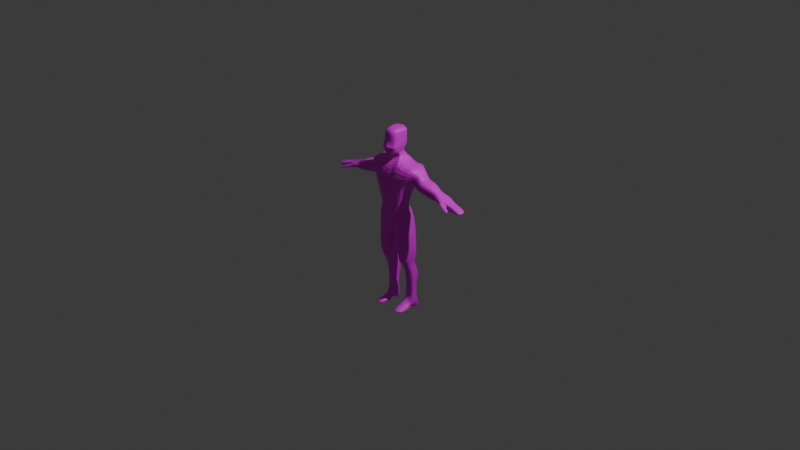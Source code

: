 # Source: playerChar.blend  (saved by Blender 4.4.32; exported with 4.5.12 LTS)
import bpy
from mathutils import Matrix  # noqa: F401  (used for matrix-valued properties, if any)

bpy.ops.wm.read_factory_settings(use_empty=True)
scene = bpy.context.scene
scene.name = 'Scene'

# ---- collections
col_collection = bpy.data.collections.new('Collection'); scene.collection.children.link(col_collection)
col_wgts_rig_001 = bpy.data.collections.new('WGTS_rig.001'); col_collection.children.link(col_wgts_rig_001)
col_wgts_rig_001.hide_render = True
col_wgts_rig_001.hide_viewport = True

# ---- images (referenced by path relative to the original .blend; pixels are not part of the script)
import os
ASSET_DIR = os.environ.get("B2B_ASSET_DIR", "")  # directory of the original .blend (textures are referenced by path, not embedded)
HERE = os.path.dirname(os.path.abspath(__file__))  # packed textures are extracted next to this script under _unpacked/

def load_image(name, relpath, width, height, colorspace="sRGB"):
    """Load a texture the original file referenced (path relative to the .blend, or extracted next to this script)."""
    p = next((c for c in (os.path.join(HERE, relpath), os.path.join(ASSET_DIR, relpath)) if relpath and os.path.exists(c)), "")
    if p:
        img = bpy.data.images.load(p, check_existing=True)
        img.name = name
    else:  # same state as the original file: an image datablock whose file is absent (Cycles renders it pink)
        img = bpy.data.images.new(name, width, height)
        img.source = "FILE"
        img.filepath = "//" + (relpath or name)
    img.colorspace_settings.name = colorspace
    return img
img_character = load_image('Character', 'CharacterTexture.png', 1024, 1024, 'sRGB')

# ---- materials (node trees are filled in below, after node groups)
mat_charactermaterial = bpy.data.materials.new('CharacterMaterial')
mat_material = bpy.data.materials.new('Material')
mat_material.alpha_threshold = 0.0
mat_material.roughness = 0.5
mat_material.line_color = (0.0, 0.0, 0.0, 1.0)

# ---- material node trees
mat_charactermaterial.use_nodes = True; mat_charactermaterial.node_tree.nodes.clear()
_N = mat_charactermaterial.node_tree.nodes; _L = mat_charactermaterial.node_tree.links
n0 = _N.new('ShaderNodeBsdfPrincipled'); n0.name = 'Principled BSDF'; n0.location = (10, 300)
n1 = _N.new('ShaderNodeOutputMaterial'); n1.name = 'Material Output'; n1.location = (300, 300)
n2 = _N.new('ShaderNodeTexImage'); n2.name = 'Image Texture'; n2.location = (-380, 261)
n2.image = img_character
_L.new(n0.outputs[0], n1.inputs[0])
_L.new(n2.outputs[0], n0.inputs[0])
n1.is_active_output = True
mat_material.use_nodes = True; mat_material.node_tree.nodes.clear()
_N = mat_material.node_tree.nodes; _L = mat_material.node_tree.links
n0 = _N.new('ShaderNodeOutputMaterial'); n0.name = 'Material Output'; n0.location = (300, 300)
n1 = _N.new('ShaderNodeBsdfPrincipled'); n1.name = 'Principled BSDF'; n1.location = (10, 300)
n1.inputs[3].default_value = 1.45
_L.new(n1.outputs[0], n0.inputs[0])
n0.is_active_output = True

# ---- world
world_world = bpy.data.worlds.new('World'); scene.world = world_world
world_world.use_nodes = True; world_world.node_tree.nodes.clear()
_N = world_world.node_tree.nodes; _L = world_world.node_tree.links
n0 = _N.new('ShaderNodeOutputWorld'); n0.name = 'World Output'; n0.location = (300, 300)
n1 = _N.new('ShaderNodeBackground'); n1.name = 'Background'; n1.location = (10, 300)
n1.inputs[0].default_value = (0.05088, 0.05088, 0.05088, 1.0)
_L.new(n1.outputs[0], n0.inputs[0])
n0.is_active_output = True
world_world.color = (0.05088, 0.05088, 0.05088)
world_world.sun_shadow_jitter_overblur = 0.0

# ---- cameras
cam_camera = bpy.data.cameras.new('Camera')
cam_camera.clip_end = 100.0
cam_camera.ortho_scale = 7.314

# ---- lights
light_light = bpy.data.lights.new('Light', 'POINT')
light_light.energy = 1000.0
light_light.shadow_soft_size = 0.1

# ---- meshes
me_cube = bpy.data.meshes.new('Cube')
me_cube.from_pydata([(0.334, 0.1023, 0.5795), (0.161, 0.08975, 0.1003), (0.334, -0.05303, 0.5795), (0.161, -0.1466, 0.1003), (0.0, 0.03052, -0.08595), (0.0, -0.1711, 0.6224), (0.0, -0.1466, -0.08595), (0.0, 0.1855, 0.5675), (0.2354, 0.06112, 0.4795), (0.2354, -0.05303, 0.4795), (0.0, 0.06681, 0.3693), (0.0, -0.1818, 0.3693), (0.2125, 0.1832, 0.6494), (0.2125, -0.1366, 0.6586), (0.1771, 0.06681, 0.4057), (0.1771, -0.1561, 0.4057), (0.2741, -0.1345, 0.6458), (0.2741, 0.1189, 0.6458), (0.2014, 0.09353, 0.4474), (0.2014, -0.1348, 0.4474), (0.1316, 0.0273, 0.1973), (0.1316, -0.1277, 0.1973), (0.0, 0.05323, 0.179), (0.0, -0.154, 0.179), (0.8866, 0.07596, 0.3713), (0.8866, -0.05303, 0.3713), (0.8616, 0.03481, 0.3373), (0.8616, -0.05303, 0.3373), (0.01648, -0.1466, -0.09655), (0.1303, 0.1601, 0.6334), (0.03372, 0.1366, -0.09354), (0.1303, -0.1551, 0.6884), (0.05245, -0.1865, 0.3875), (0.05245, 0.06681, 0.3875), (0.03888, 0.0273, 0.1882), (0.03888, -0.1481, 0.1882), (0.1364, 0.02891, 0.148), (0.1364, -0.1371, 0.148), (0.0, 0.06544, 0.1389), (0.0, -0.1576, 0.1389), (0.0321, -0.1473, 0.1435), (0.05972, 0.1148, 0.1435), (0.05341, -0.02217, 0.6989), (0.0, -0.02217, 0.701), (0.0, 0.07867, 0.7101), (0.05341, 0.05327, 0.7081), (0.05363, -0.07054, 0.7741), (0.0, -0.07054, 0.7761), (0.0, 0.0303, 0.7853), (0.05363, 0.004902, 0.7832), (0.0776, -0.09074, 0.7571), (0.0, -0.1668, 0.7257), (0.0, 0.07886, 0.8415), (0.08981, 0.03068, 0.8271), (0.07175, -0.1068, 0.9875), (0.0, -0.1576, 1.007), (0.0, 0.07285, 1.024), (0.09716, 0.02863, 1.01), (0.2873, -0.07539, 0.4282), (0.3653, -0.07539, 0.5351), (0.3653, 0.09362, 0.5351), (0.2873, 0.05247, 0.4282), (0.4207, -0.08017, 0.4127), (0.4207, 0.06274, 0.4127), (0.4657, -0.08017, 0.5255), (0.4657, 0.1039, 0.5255), (0.622, -0.06735, 0.4074), (0.6338, 0.03481, 0.3986), (0.6272, -0.06629, 0.4279), (0.6465, 0.1095, 0.4443), (0.5561, -0.03979, 0.4741), (0.5561, 0.05518, 0.4741), (0.4652, -0.03979, 0.384), (0.4652, 0.01404, 0.384), (0.6905, -0.0311, 0.3649), (0.6923, -0.007332, 0.348), (0.7076, -0.03192, 0.3976), (0.7223, 0.06735, 0.4073), (0.7223, -0.02767, 0.4073), (0.6235, -0.07036, 0.4443), (0.6108, -0.07036, 0.3986), (0.6923, -0.02767, 0.348), (0.7728, -0.07417, 0.3832), (0.7688, -0.1145, 0.3617), (0.7637, -0.1156, 0.3412), (0.7557, -0.07334, 0.3505), (0.6946, -0.05509, 0.3695), (0.6643, -0.09432, 0.3861), (0.6695, -0.09327, 0.4066), (0.7117, -0.05591, 0.4022), (0.6946, -0.05509, 0.3695), (0.6643, -0.09432, 0.3861), (0.6695, -0.09327, 0.4066), (0.7117, -0.05591, 0.4022), (0.07189, -0.1115, -0.3865), (0.2007, -0.1115, -0.2787), (0.2007, 0.0852, -0.3334), (0.07189, 0.0852, -0.4411), (0.1538, 0.02972, 0.128), (0.1538, -0.1419, 0.128), (0.0, 0.1014, -0.007698), (0.0, -0.1521, 0.02647), (0.02871, -0.147, 0.02875), (0.1017, 0.1231, 0.02839), (0.07319, -0.04421, -0.473), (0.1791, -0.04421, -0.4924), (0.1791, 0.06423, -0.4706), (0.07319, 0.06423, -0.4511), (0.1941, -0.1209, -0.11), (0.1941, 0.09527, -0.1201), (0.0168, -0.1209, -0.1881), (0.0168, 0.1067, -0.1967), (0.09941, 0.001025, -0.9646), (0.1722, 0.001595, -0.962), (0.2205, 0.1437, -1.033), (0.06976, 0.1431, -1.036), (0.1853, 0.1428, -0.5821), (0.07307, 0.1428, -0.5738), (0.07531, -0.005424, -0.5954), (0.1876, -0.005424, -0.6037), (0.1665, 0.07054, -0.7978), (0.06823, 0.01683, -0.8165), (0.09224, 0.07054, -0.795), (0.182, 0.01683, -0.8193), (0.06804, -0.02926, -1.002), (0.2042, -0.02869, -0.9994), (0.0964, -0.0006352, -0.886), (0.1706, -0.0006352, -0.9373), (0.07786, -0.1916, -0.9884), (0.1976, -0.1745, -0.9857), (0.07405, -0.2069, -0.9464), (0.1952, -0.1904, -0.9493), (0.07254, 0.08493, -0.4461), (0.07254, -0.09446, -0.447), (0.1899, -0.09446, -0.4028), (0.1899, 0.08493, -0.402), (0.0, -0.147, 0.8816), (0.09349, 0.02841, 0.9527), (0.08472, -0.1184, 0.8779), (0.0, 0.07264, 0.9327), (0.0, -0.2015, 0.8304), (0.09165, -0.1469, 0.8267), (0.09165, 0.03078, 0.9071), (0.0, 0.07415, 0.8871), (0.008241, 0.06931, -0.08975), (0.06516, -0.1459, 0.6554), (0.02622, -0.1841, 0.3784), (0.01944, -0.1511, 0.1836), (0.008241, -0.1466, -0.09125), (0.06516, 0.1728, 0.6005), (0.02622, 0.06681, 0.3784), (0.01944, 0.0273, 0.1836), (0.02986, 0.09015, 0.1412), (0.01605, -0.1525, 0.1412), (0.02671, -0.02217, 0.7), (0.0449, -0.158, 0.7422), (0.02671, 0.06597, 0.7091), (0.02681, -0.07054, 0.7751), (0.02681, 0.0176, 0.7843), (0.0449, 0.05477, 0.8343), (0.04858, -0.1488, 1.005), (0.04858, 0.05519, 1.017), (0.01435, -0.1495, 0.02761), (0.02816, 0.1292, -0.03717), (0.04674, 0.05498, 0.9427), (0.04674, -0.1397, 0.8797), (0.04582, -0.1567, 0.8286), (0.04582, 0.05487, 0.8971), (0.0, -0.1706, 0.8233), (0.09073, -0.148, 0.8196), (0.09073, 0.03073, 0.9124), (0.0, 0.0741, 0.9096), (0.04536, 0.05482, 0.911), (0.04536, -0.1574, 0.8215), (0.2125, 0.02326, 0.654), (0.161, -0.02841, 0.1003), (0.0, -0.05803, -0.08595), (0.1771, -0.04465, 0.4057), (0.334, 0.02462, 0.5795), (0.2354, 0.004045, 0.4795), (0.2014, -0.02064, 0.4474), (0.2741, -0.007784, 0.6458), (0.1316, -0.05019, 0.1973), (0.8866, 0.01146, 0.3713), (0.8616, -0.00911, 0.3373), (0.1303, 0.002507, 0.6609), (0.0251, -0.004997, -0.09505), (0.1364, -0.05411, 0.148), (0.05341, 0.01555, 0.7035), (0.05363, -0.03282, 0.7787), (0.0837, -0.03003, 0.7921), (0.0, -0.04239, 1.015), (0.08445, -0.03908, 0.9985), (0.2873, -0.01146, 0.4282), (0.3653, 0.009112, 0.5351), (0.4207, -0.008716, 0.4127), (0.4657, 0.01185, 0.5255), (0.6223, -0.01777, 0.3986), (0.635, 0.01957, 0.4443), (0.5561, 0.007695, 0.4741), (0.4652, -0.01288, 0.384), (0.6923, -0.0175, 0.348), (0.7223, 0.01984, 0.4073), (0.2007, -0.01317, -0.306), (0.07189, -0.01317, -0.4138), (0.1538, -0.05607, 0.128), (0.1791, 0.01001, -0.4815), (0.07319, 0.01001, -0.4621), (0.0168, -0.007093, -0.1924), (0.1941, -0.01283, -0.115), (0.1964, 0.07263, -0.9977), (0.08459, 0.07206, -1.0), (0.1864, 0.06868, -0.5929), (0.07419, 0.06868, -0.5846), (0.1742, 0.04368, -0.8086), (0.08023, 0.04368, -0.8057), (0.1899, -0.004766, -0.4024), (0.07254, -0.004766, -0.4465), (0.0891, -0.04502, 0.9153), (0.09165, -0.05804, 0.8669), (0.04858, -0.0468, 1.011), (0.008241, -0.03863, -0.0905), (0.09073, -0.05864, 0.866), (-0.334, 0.1023, 0.5795), (-0.161, 0.08975, 0.1003), (-0.334, -0.05303, 0.5795), (-0.161, -0.1466, 0.1003), (-0.2354, 0.06112, 0.4795), (-0.2354, -0.05303, 0.4795), (-0.2125, 0.1832, 0.6494), (-0.2125, -0.1366, 0.6586), (-0.1771, 0.06681, 0.4057), (-0.1771, -0.1561, 0.4057), (-0.2741, -0.1345, 0.6458), (-0.2741, 0.1189, 0.6458), (-0.2014, 0.09353, 0.4474), (-0.2014, -0.1348, 0.4474), (-0.1316, 0.0273, 0.1973), (-0.1316, -0.1277, 0.1973), (-0.8866, 0.07596, 0.3713), (-0.8866, -0.05303, 0.3713), (-0.8616, 0.03481, 0.3373), (-0.8616, -0.05303, 0.3373), (-0.01648, -0.1466, -0.09655), (-0.1303, 0.1601, 0.6334), (-0.03372, 0.1366, -0.09354), (-0.1303, -0.1551, 0.6884), (-0.05245, -0.1865, 0.3875), (-0.05245, 0.06681, 0.3875), (-0.03888, 0.0273, 0.1882), (-0.03888, -0.1481, 0.1882), (-0.1364, 0.02891, 0.148), (-0.1364, -0.1371, 0.148), (-0.0321, -0.1473, 0.1435), (-0.05972, 0.1148, 0.1435), (-0.05341, -0.02217, 0.6989), (-0.05341, 0.05327, 0.7081), (-0.05363, -0.07054, 0.7741), (-0.05363, 0.004902, 0.7832), (-0.0776, -0.09074, 0.7571), (-0.08981, 0.03068, 0.8271), (-0.07175, -0.1068, 0.9875), (-0.09716, 0.02863, 1.01), (-0.2873, -0.07539, 0.4282), (-0.3653, -0.07539, 0.5351), (-0.3653, 0.09362, 0.5351), (-0.2873, 0.05247, 0.4282), (-0.4207, -0.08017, 0.4127), (-0.4207, 0.06274, 0.4127), (-0.4657, -0.08017, 0.5255), (-0.4657, 0.1039, 0.5255), (-0.622, -0.06735, 0.4074), (-0.6338, 0.03481, 0.3986), (-0.6272, -0.06629, 0.4279), (-0.6465, 0.1095, 0.4443), (-0.5561, -0.03979, 0.4741), (-0.5561, 0.05518, 0.4741), (-0.4652, -0.03979, 0.384), (-0.4652, 0.01404, 0.384), (-0.6905, -0.0311, 0.3649), (-0.6923, -0.007332, 0.348), (-0.7076, -0.03192, 0.3976), (-0.7223, 0.06735, 0.4073), (-0.7223, -0.02767, 0.4073), (-0.6235, -0.07036, 0.4443), (-0.6108, -0.07036, 0.3986), (-0.6923, -0.02767, 0.348), (-0.7728, -0.07417, 0.3832), (-0.7688, -0.1145, 0.3617), (-0.7637, -0.1156, 0.3412), (-0.7557, -0.07334, 0.3505), (-0.6946, -0.05509, 0.3695), (-0.6643, -0.09432, 0.3861), (-0.6695, -0.09327, 0.4066), (-0.7117, -0.05591, 0.4022), (-0.6946, -0.05509, 0.3695), (-0.6643, -0.09432, 0.3861), (-0.6695, -0.09327, 0.4066), (-0.7117, -0.05591, 0.4022), (-0.07189, -0.1115, -0.3865), (-0.2007, -0.1115, -0.2787), (-0.2007, 0.0852, -0.3334), (-0.07189, 0.0852, -0.4411), (-0.1538, 0.02972, 0.128), (-0.1538, -0.1419, 0.128), (-0.02871, -0.147, 0.02875), (-0.1017, 0.1231, 0.02839), (-0.07319, -0.04421, -0.473), (-0.1791, -0.04421, -0.4924), (-0.1791, 0.06423, -0.4706), (-0.07319, 0.06423, -0.4511), (-0.1941, -0.1209, -0.11), (-0.1941, 0.09527, -0.1201), (-0.0168, -0.1209, -0.1881), (-0.0168, 0.1067, -0.1967), (-0.09941, 0.001025, -0.9646), (-0.1722, 0.001595, -0.962), (-0.2205, 0.1437, -1.033), (-0.06976, 0.1431, -1.036), (-0.1853, 0.1428, -0.5821), (-0.07307, 0.1428, -0.5738), (-0.07531, -0.005424, -0.5954), (-0.1876, -0.005424, -0.6037), (-0.1665, 0.07054, -0.7978), (-0.06823, 0.01683, -0.8165), (-0.09224, 0.07054, -0.795), (-0.182, 0.01683, -0.8193), (-0.06804, -0.02926, -1.002), (-0.2042, -0.02869, -0.9994), (-0.0964, -0.0006352, -0.886), (-0.1706, -0.0006352, -0.9373), (-0.07786, -0.1916, -0.9884), (-0.1976, -0.1745, -0.9857), (-0.07405, -0.2069, -0.9464), (-0.1952, -0.1904, -0.9493), (-0.07254, 0.08493, -0.4461), (-0.07254, -0.09446, -0.447), (-0.1899, -0.09446, -0.4028), (-0.1899, 0.08493, -0.402), (-0.09349, 0.02841, 0.9527), (-0.08472, -0.1184, 0.8779), (-0.09165, -0.1469, 0.8267), (-0.09165, 0.03078, 0.9071), (-0.008241, 0.06931, -0.08975), (-0.06516, -0.1459, 0.6554), (-0.02622, -0.1841, 0.3784), (-0.01944, -0.1511, 0.1836), (-0.008241, -0.1466, -0.09125), (-0.06516, 0.1728, 0.6005), (-0.02622, 0.06681, 0.3784), (-0.01944, 0.0273, 0.1836), (-0.02986, 0.09015, 0.1412), (-0.01605, -0.1525, 0.1412), (-0.02671, -0.02217, 0.7), (-0.0449, -0.158, 0.7422), (-0.02671, 0.06597, 0.7091), (-0.02681, -0.07054, 0.7751), (-0.02681, 0.0176, 0.7843), (-0.0449, 0.05477, 0.8343), (-0.04858, -0.1488, 1.005), (-0.04858, 0.05519, 1.017), (-0.01435, -0.1495, 0.02761), (-0.02816, 0.1292, -0.03717), (-0.04674, 0.05498, 0.9427), (-0.04674, -0.1397, 0.8797), (-0.04582, -0.1567, 0.8286), (-0.04582, 0.05487, 0.8971), (-0.09073, -0.148, 0.8196), (-0.09073, 0.03073, 0.9124), (-0.04536, 0.05482, 0.911), (-0.04536, -0.1574, 0.8215), (-0.2125, 0.02326, 0.654), (-0.161, -0.02841, 0.1003), (-0.1771, -0.04465, 0.4057), (-0.334, 0.02462, 0.5795), (-0.2354, 0.004045, 0.4795), (-0.2014, -0.02064, 0.4474), (-0.2741, -0.007784, 0.6458), (-0.1316, -0.05019, 0.1973), (-0.8866, 0.01146, 0.3713), (-0.8616, -0.00911, 0.3373), (-0.1303, 0.002507, 0.6609), (-0.0251, -0.004997, -0.09505), (-0.1364, -0.05411, 0.148), (-0.05341, 0.01555, 0.7035), (-0.05363, -0.03282, 0.7787), (-0.0837, -0.03003, 0.7921), (-0.08445, -0.03908, 0.9985), (-0.2873, -0.01146, 0.4282), (-0.3653, 0.009112, 0.5351), (-0.4207, -0.008716, 0.4127), (-0.4657, 0.01185, 0.5255), (-0.6223, -0.01777, 0.3986), (-0.635, 0.01957, 0.4443), (-0.5561, 0.007695, 0.4741), (-0.4652, -0.01288, 0.384), (-0.6923, -0.0175, 0.348), (-0.7223, 0.01984, 0.4073), (-0.2007, -0.01317, -0.306), (-0.07189, -0.01317, -0.4138), (-0.1538, -0.05607, 0.128), (-0.1791, 0.01001, -0.4815), (-0.07319, 0.01001, -0.4621), (-0.0168, -0.007093, -0.1924), (-0.1941, -0.01283, -0.115), (-0.1964, 0.07263, -0.9977), (-0.08459, 0.07206, -1.0), (-0.1864, 0.06868, -0.5929), (-0.07419, 0.06868, -0.5846), (-0.1742, 0.04368, -0.8086), (-0.08023, 0.04368, -0.8057), (-0.1899, -0.004766, -0.4024), (-0.07254, -0.004766, -0.4465), (-0.0891, -0.04502, 0.9153), (-0.09165, -0.05804, 0.8669), (-0.04858, -0.0468, 1.011), (-0.008241, -0.03863, -0.0905), (-0.09073, -0.05864, 0.866)], [(91, 92), (93, 90), (92, 93), (90, 91), (296, 297), (298, 295), (297, 298), (295, 296)], [(209, 108, 95, 203), (78, 81, 27, 25), (33, 29, 12, 14), (146, 145, 5, 11), (145, 31, 42, 154), (147, 146, 11, 23), (34, 33, 14, 20), (182, 177, 15, 21), (181, 17, 12, 174), (17, 18, 14, 12), (19, 16, 13, 15), (180, 19, 15, 177), (179, 9, 19, 180), (9, 2, 16, 19), (0, 8, 18, 17), (178, 0, 17, 181), (187, 182, 21, 37), (41, 34, 20, 36), (153, 147, 23, 39), (184, 183, 25, 27), (202, 78, 25, 183), (201, 75, 26, 184), (75, 77, 24, 26), (37, 21, 35, 40), (152, 151, 34, 41), (151, 150, 33, 34), (21, 15, 32, 35), (174, 185, 31, 13), (15, 13, 31, 32), (150, 149, 29, 33), (221, 186, 28, 148), (163, 152, 41, 103), (99, 37, 40, 102), (162, 153, 39, 101), (103, 41, 36, 98), (205, 187, 37, 99), (156, 44, 48, 158), (149, 7, 44, 156), (185, 29, 45, 188), (158, 48, 52, 159), (154, 42, 46, 157), (188, 45, 49, 189), (218, 137, 57, 192), (157, 46, 50, 155), (189, 49, 53, 190), (220, 191, 55, 160), (165, 138, 54, 160), (164, 139, 56, 161), (8, 0, 60, 61), (179, 8, 61, 193), (178, 2, 59, 194), (2, 9, 58, 59), (61, 60, 65, 63), (193, 61, 63, 195), (194, 59, 64, 196), (59, 58, 62, 64), (73, 71, 69, 67), (200, 73, 67, 197), (199, 70, 79, 198), (70, 72, 80, 79), (64, 62, 72, 70), (196, 64, 70, 199), (195, 63, 73, 200), (63, 65, 71, 73), (67, 69, 77, 75), (197, 67, 75, 201), (198, 79, 78, 202), (87, 86, 85, 84), (68, 76, 78, 79), (66, 68, 79, 80), (74, 66, 80, 81), (76, 74, 81, 78), (83, 84, 85, 82), (89, 88, 83, 82), (86, 89, 82, 85), (88, 87, 84, 83), (68, 66, 87, 88), (74, 76, 89, 86), (76, 68, 88, 89), (66, 74, 86, 87), (217, 132, 107, 207), (108, 110, 94, 95), (208, 111, 97, 204), (111, 109, 96, 97), (175, 205, 99, 3), (30, 103, 98, 1), (148, 162, 101, 6), (3, 99, 102, 28), (144, 163, 103, 30), (122, 120, 114, 115), (216, 134, 105, 206), (132, 135, 106, 107), (134, 133, 104, 105), (30, 1, 109, 111), (186, 30, 111, 208), (3, 28, 110, 108), (175, 3, 108, 209), (211, 210, 113, 112), (112, 113, 125, 124), (215, 122, 115, 211), (214, 123, 113, 210), (206, 105, 119, 212), (207, 107, 117, 213), (105, 104, 118, 119), (107, 106, 116, 117), (212, 119, 123, 214), (213, 117, 122, 215), (119, 118, 121, 123), (117, 116, 120, 122), (125, 127, 131, 129), (123, 121, 126, 127), (113, 123, 127, 125), (121, 112, 124, 126), (131, 130, 128, 129), (124, 125, 129, 128), (127, 126, 130, 131), (126, 124, 128, 130), (95, 94, 133, 134), (97, 96, 135, 132), (203, 95, 134, 216), (204, 97, 132, 217), (167, 143, 139, 164), (166, 141, 138, 165), (219, 142, 137, 218), (222, 170, 142, 219), (173, 169, 141, 166), (172, 171, 143, 167), (170, 172, 167, 142), (168, 173, 166, 140), (140, 166, 165, 136), (142, 167, 164, 137), (4, 100, 163, 144), (28, 102, 162, 148), (137, 164, 161, 57), (136, 165, 160, 55), (192, 220, 160, 54), (47, 157, 155, 51), (43, 154, 157, 47), (49, 158, 159, 53), (29, 149, 156, 45), (45, 156, 158, 49), (102, 40, 153, 162), (100, 38, 152, 163), (176, 221, 148, 6), (10, 7, 149, 150), (22, 10, 150, 151), (38, 22, 151, 152), (40, 35, 147, 153), (35, 32, 146, 147), (5, 145, 154, 43), (32, 31, 145, 146), (51, 155, 173, 168), (53, 159, 172, 170), (159, 52, 171, 172), (155, 50, 169, 173), (190, 53, 170, 222), (50, 190, 222, 169), (4, 144, 221, 176), (57, 161, 220, 192), (169, 222, 219, 141), (141, 219, 218, 138), (94, 204, 217, 133), (96, 203, 216, 135), (118, 213, 215, 121), (116, 212, 214, 120), (104, 207, 213, 118), (106, 206, 212, 116), (120, 214, 210, 114), (121, 215, 211, 112), (115, 114, 210, 211), (1, 175, 209, 109), (28, 186, 208, 110), (135, 216, 206, 106), (1, 98, 205, 175), (110, 208, 204, 94), (133, 217, 207, 104), (69, 198, 202, 77), (80, 197, 201, 81), (62, 195, 200, 72), (65, 196, 199, 71), (71, 199, 198, 69), (72, 200, 197, 80), (60, 194, 196, 65), (58, 193, 195, 62), (0, 178, 194, 60), (9, 179, 193, 58), (161, 56, 191, 220), (46, 189, 190, 50), (138, 218, 192, 54), (42, 188, 189, 46), (31, 185, 188, 42), (98, 36, 187, 205), (144, 30, 186, 221), (12, 29, 185, 174), (81, 201, 184, 27), (77, 202, 183, 24), (26, 24, 183, 184), (36, 20, 182, 187), (2, 178, 181, 16), (8, 179, 180, 18), (18, 180, 177, 14), (16, 181, 174, 13), (20, 14, 177, 182), (109, 209, 203, 96), (404, 398, 300, 311), (283, 240, 242, 286), (248, 231, 229, 244), (345, 11, 5, 344), (344, 353, 255, 246), (346, 23, 11, 345), (249, 237, 231, 248), (378, 238, 232, 373), (377, 371, 229, 234), (234, 229, 231, 235), (236, 232, 230, 233), (376, 373, 232, 236), (375, 376, 236, 228), (228, 236, 233, 225), (223, 234, 235, 227), (374, 377, 234, 223), (383, 252, 238, 378), (254, 251, 237, 249), (352, 39, 23, 346), (380, 242, 240, 379), (397, 379, 240, 283), (396, 380, 241, 280), (280, 241, 239, 282), (252, 253, 250, 238), (351, 254, 249, 350), (350, 249, 248, 349), (238, 250, 247, 232), (371, 230, 246, 381), (232, 247, 246, 230), (349, 248, 244, 348), (416, 347, 243, 382), (362, 306, 254, 351), (304, 305, 253, 252), (361, 101, 39, 352), (306, 303, 251, 254), (400, 304, 252, 383), (355, 357, 48, 44), (348, 355, 44, 7), (381, 384, 256, 244), (357, 358, 52, 48), (353, 356, 257, 255), (384, 385, 258, 256), (413, 387, 262, 339), (356, 354, 259, 257), (385, 386, 260, 258), (415, 359, 55, 191), (364, 359, 261, 340), (363, 360, 56, 139), (227, 266, 265, 223), (375, 388, 266, 227), (374, 389, 264, 225), (225, 264, 263, 228), (266, 268, 270, 265), (388, 390, 268, 266), (389, 391, 269, 264), (264, 269, 267, 263), (278, 272, 274, 276), (395, 392, 272, 278), (394, 393, 284, 275), (275, 284, 285, 277), (269, 275, 277, 267), (391, 394, 275, 269), (390, 395, 278, 268), (268, 278, 276, 270), (272, 280, 282, 274), (392, 396, 280, 272), (393, 397, 283, 284), (292, 289, 290, 291), (273, 284, 283, 281), (271, 285, 284, 273), (279, 286, 285, 271), (281, 283, 286, 279), (288, 287, 290, 289), (294, 287, 288, 293), (291, 290, 287, 294), (293, 288, 289, 292), (273, 293, 292, 271), (279, 291, 294, 281), (281, 294, 293, 273), (271, 292, 291, 279), (412, 402, 310, 335), (311, 300, 299, 313), (403, 399, 302, 314), (314, 302, 301, 312), (372, 226, 304, 400), (245, 224, 303, 306), (347, 6, 101, 361), (226, 243, 305, 304), (343, 245, 306, 362), (325, 318, 317, 323), (411, 401, 308, 337), (335, 310, 309, 338), (337, 308, 307, 336), (245, 314, 312, 224), (382, 403, 314, 245), (226, 311, 313, 243), (372, 404, 311, 226), (406, 315, 316, 405), (315, 327, 328, 316), (410, 406, 318, 325), (409, 405, 316, 326), (401, 407, 322, 308), (402, 408, 320, 310), (308, 322, 321, 307), (310, 320, 319, 309), (407, 409, 326, 322), (408, 410, 325, 320), (322, 326, 324, 321), (320, 325, 323, 319), (328, 332, 334, 330), (326, 330, 329, 324), (316, 328, 330, 326), (324, 329, 327, 315), (334, 332, 331, 333), (327, 331, 332, 328), (330, 334, 333, 329), (329, 333, 331, 327), (300, 337, 336, 299), (302, 335, 338, 301), (398, 411, 337, 300), (399, 412, 335, 302), (366, 363, 139, 143), (365, 364, 340, 341), (414, 413, 339, 342), (417, 414, 342, 368), (370, 365, 341, 367), (369, 366, 143, 171), (368, 342, 366, 369), (168, 140, 365, 370), (140, 136, 364, 365), (342, 339, 363, 366), (4, 343, 362, 100), (243, 347, 361, 305), (339, 262, 360, 363), (136, 55, 359, 364), (387, 261, 359, 415), (47, 51, 354, 356), (43, 47, 356, 353), (258, 260, 358, 357), (244, 256, 355, 348), (256, 258, 357, 355), (305, 361, 352, 253), (100, 362, 351, 38), (176, 6, 347, 416), (10, 349, 348, 7), (22, 350, 349, 10), (38, 351, 350, 22), (253, 352, 346, 250), (250, 346, 345, 247), (5, 43, 353, 344), (247, 345, 344, 246), (51, 168, 370, 354), (260, 368, 369, 358), (358, 369, 171, 52), (354, 370, 367, 259), (386, 417, 368, 260), (259, 367, 417, 386), (4, 176, 416, 343), (262, 387, 415, 360), (367, 341, 414, 417), (341, 340, 413, 414), (299, 336, 412, 399), (301, 338, 411, 398), (321, 324, 410, 408), (319, 323, 409, 407), (307, 321, 408, 402), (309, 319, 407, 401), (323, 317, 405, 409), (324, 315, 406, 410), (318, 406, 405, 317), (224, 312, 404, 372), (243, 313, 403, 382), (338, 309, 401, 411), (224, 372, 400, 303), (313, 299, 399, 403), (336, 307, 402, 412), (274, 282, 397, 393), (285, 286, 396, 392), (267, 277, 395, 390), (270, 276, 394, 391), (276, 274, 393, 394), (277, 285, 392, 395), (265, 270, 391, 389), (263, 267, 390, 388), (223, 265, 389, 374), (228, 263, 388, 375), (360, 415, 191, 56), (257, 259, 386, 385), (340, 261, 387, 413), (255, 257, 385, 384), (246, 255, 384, 381), (303, 400, 383, 251), (343, 416, 382, 245), (229, 371, 381, 244), (286, 242, 380, 396), (282, 239, 379, 397), (241, 380, 379, 239), (251, 383, 378, 237), (225, 233, 377, 374), (227, 235, 376, 375), (235, 231, 373, 376), (233, 230, 371, 377), (237, 378, 373, 231), (312, 301, 398, 404)])
_uv = me_cube.uv_layers.new(name='UVMap')
_uv.uv.foreach_set('vector', [0.3912, 0.09751, 0.469, 0.09549, 0.4622, 0.163, 0.3915, 0.1739, 0.3749, 0.8024, 0.4013, 0.7841, 0.39, 0.905, 0.3742, 0.9211, 0.7432, 0.3566, 0.6472, 0.287, 0.6506, 0.2311, 0.7562, 0.2689, 0.2976, 0.1337, 0.2848, 0.01943, 0.3298, 0.03955, 0.3157, 0.1399, 0.6349, 0.04513, 0.6472, 0.08753, 0.5459, 0.0433, 0.5437, 0.02449, 0.2909, 0.2108, 0.2976, 0.1337, 0.3157, 0.1399, 0.3046, 0.2146, 0.823, 0.3825, 0.7432, 0.3566, 0.7562, 0.2689, 0.8344, 0.3177, 0.5406, 0.9364, 0.5364, 0.8535, 0.6166, 0.8535, 0.5963, 0.9364, 0.1353, 0.2053, 0.04432, 0.2009, 6.52e-09, 0.1549, 0.1149, 0.1601, 0.6723, 0.1827, 0.74, 0.2506, 0.7562, 0.2689, 0.6506, 0.2311, 0.1759, 0.08779, 0.1353, 0.001967, 0.1799, 0.003146, 0.1912, 0.1071, 0.519, 0.8371, 0.6012, 0.8371, 0.6166, 0.8535, 0.5364, 0.8535, 0.8453, 0.4477, 0.8046, 0.4428, 0.7487, 0.4128, 0.8302, 0.4225, 0.9319, 0.1736, 0.9317, 0.1346, 0.9908, 0.108, 0.9908, 0.1866, 0.7097, 0.1467, 0.7385, 0.2206, 0.74, 0.2506, 0.6723, 0.1827, 0.1089, 0.2514, 0.05319, 0.2487, 0.04432, 0.2009, 0.1353, 0.2053, 0.5434, 0.9561, 0.5406, 0.9364, 0.5963, 0.9364, 0.6031, 0.9561, 0.1633, 0.8323, 0.226, 0.8534, 0.1899, 0.9072, 0.1842, 0.9119, 0.291, 0.228, 0.2909, 0.2108, 0.3046, 0.2146, 0.3024, 0.2306, 0.7818, 0.8971, 0.7948, 0.9155, 0.7487, 0.91, 0.7505, 0.8933, 0.5694, 0.5384, 0.6033, 0.5346, 0.6349, 0.6507, 0.5888, 0.6558, 0.8453, 0.768, 0.8527, 0.7681, 0.8823, 0.89, 0.8507, 0.8898, 0.8527, 0.7681, 0.9066, 0.7878, 0.912, 0.9069, 0.8823, 0.89, 0.2054, 0.2128, 0.2114, 0.1936, 0.2773, 0.207, 0.2796, 0.2253, 0.1896, 0.825, 0.2334, 0.8422, 0.226, 0.8534, 0.1633, 0.8323, 0.8216, 0.3963, 0.7424, 0.3756, 0.7432, 0.3566, 0.823, 0.3825, 0.2114, 0.1936, 0.1912, 0.1071, 0.2794, 0.1275, 0.2773, 0.207, 0.5264, 0.162, 0.5344, 0.1021, 0.6472, 0.08753, 0.6407, 0.149, 0.1912, 0.1071, 0.1799, 0.003146, 0.2404, 2.528e-08, 0.2794, 0.1275, 0.7424, 0.3756, 0.6472, 0.3365, 0.6472, 0.287, 0.7432, 0.3566, 0.6307, 0.8218, 0.6415, 0.797, 0.6415, 0.899, 0.6354, 0.8994, 0.9393, 0.7017, 0.9374, 0.6364, 0.9543, 0.6292, 0.9881, 0.6682, 0.192, 0.2191, 0.2054, 0.2128, 0.2796, 0.2253, 0.2756, 0.271, 0.2858, 0.273, 0.291, 0.228, 0.3024, 0.2306, 0.296, 0.2749, 0.1353, 0.8597, 0.1633, 0.8323, 0.1842, 0.9119, 0.1757, 0.9229, 0.3337, 0.9689, 0.3199, 0.9701, 0.3199, 0.9104, 0.3337, 0.9073, 0.09066, 0.02334, 0.08232, 0.003972, 0.1186, -9.742e-09, 0.1269, 0.01944, 0.01062, 0.05493, 0.002667, 0.01099, 0.08232, 0.003972, 0.09066, 0.02334, 0.1323, 0.1023, 0.01856, 0.09887, 0.099, 0.04271, 0.126, 0.04437, 0.9603, 0.7708, 0.9592, 0.7495, 0.9894, 0.7312, 0.9894, 0.7679, 0.9376, 0.2879, 0.9567, 0.2865, 0.9567, 0.3209, 0.9375, 0.3223, 0.7389, 0.9414, 0.7197, 0.9607, 0.7197, 0.9147, 0.7389, 0.8954, 0.3624, 0.9772, 0.3727, 0.9232, 0.3952, 0.9211, 0.3952, 0.97, 0.9375, 0.3223, 0.9567, 0.3209, 0.9754, 0.3342, 0.956, 0.3842, 0.9374, 0.805, 0.9613, 0.7921, 0.9894, 0.8047, 0.9492, 0.8226, 0.9386, 0.986, 0.9039, 0.9896, 0.9039, 0.9069, 0.9384, 0.9127, 0.07958, 0.9312, 0.06411, 0.9321, 0.05642, 0.8881, 0.08685, 0.8812, 0.7694, 0.9511, 0.7664, 0.9157, 0.8022, 0.9155, 0.7985, 0.9523, 0.7385, 0.2206, 0.7097, 0.1467, 0.733, 0.1288, 0.7677, 0.1894, 0.8632, 0.4361, 0.9042, 0.4363, 0.8975, 0.4753, 0.8515, 0.475, 0.5349, 0.253, 0.5904, 0.2469, 0.6086, 0.2706, 0.5483, 0.2772, 0.344, 0.516, 0.3929, 0.4511, 0.4087, 0.4904, 0.359, 0.5404, 0.7677, 0.1894, 0.733, 0.1288, 0.751, 0.06175, 0.7933, 0.1002, 0.8515, 0.475, 0.8975, 0.4753, 0.9044, 0.5715, 0.853, 0.5712, 0.5483, 0.2772, 0.6086, 0.2706, 0.6204, 0.3413, 0.5546, 0.3486, 0.359, 0.5404, 0.4087, 0.4904, 0.4023, 0.5863, 0.3534, 0.6124, 0.869, 0.6042, 0.8988, 0.6663, 0.9374, 0.7324, 0.8835, 0.7245, 0.8497, 0.6041, 0.869, 0.6042, 0.8835, 0.7245, 0.8457, 0.7161, 0.5647, 0.4157, 0.5986, 0.4119, 0.6259, 0.4591, 0.5626, 0.4743, 0.3644, 0.6802, 0.4087, 0.6202, 0.3897, 0.7227, 0.3704, 0.7294, 0.3534, 0.6124, 0.4023, 0.5863, 0.4087, 0.6202, 0.3644, 0.6802, 0.5546, 0.3486, 0.6204, 0.3413, 0.5986, 0.4119, 0.5647, 0.4157, 0.853, 0.5712, 0.9044, 0.5715, 0.869, 0.6042, 0.8497, 0.6041, 0.7933, 0.1002, 0.751, 0.06175, 0.7929, -2.221e-08, 0.8192, 0.06768, 0.8835, 0.7245, 0.9374, 0.7324, 0.9066, 0.7878, 0.8527, 0.7681, 0.8457, 0.7161, 0.8835, 0.7245, 0.8527, 0.7681, 0.8453, 0.768, 0.5626, 0.4743, 0.6259, 0.4591, 0.6033, 0.5346, 0.5694, 0.5384, 0.9374, 0.5593, 0.9731, 0.5633, 0.9855, 0.6079, 0.963, 0.6292, 0.3765, 0.7329, 0.3803, 0.7924, 0.3749, 0.8024, 0.3704, 0.7294, 0.3852, 0.7303, 0.3765, 0.7329, 0.3704, 0.7294, 0.3897, 0.7227, 0.3948, 0.7819, 0.3852, 0.7303, 0.3897, 0.7227, 0.4013, 0.7841, 0.3803, 0.7924, 0.3948, 0.7819, 0.4013, 0.7841, 0.3749, 0.8024, 0.9121, 0.4024, 0.9042, 0.4042, 0.9042, 0.3736, 0.917, 0.3725, 0.9539, 0.4717, 0.9861, 0.4475, 0.9861, 0.5226, 0.9578, 0.518, 0.9709, 0.8226, 0.9861, 0.8323, 0.9861, 0.8787, 0.9709, 0.869, 0.3815, 0.7638, 0.3901, 0.7612, 0.3989, 0.834, 0.3903, 0.8366, 0.3765, 0.7329, 0.3852, 0.7303, 0.3901, 0.7612, 0.3815, 0.7638, 0.931, 0.4122, 0.9183, 0.4103, 0.9183, 0.393, 0.931, 0.3948, 0.9374, 0.4657, 0.9735, 0.4128, 0.9861, 0.4475, 0.9539, 0.4717, 0.9374, 0.5226, 0.9862, 0.5518, 0.9731, 0.5633, 0.9374, 0.5593, 0.4144, 0.5938, 0.4789, 0.5953, 0.464, 0.5969, 0.4249, 0.6002, 0.1496, 0.3088, 0.2715, 0.3575, 0.2209, 0.4303, 0.1353, 0.3747, 0.4142, 0.4893, 0.4959, 0.4931, 0.4791, 0.5932, 0.4087, 0.5805, -9.222e-09, 0.745, 0.131, 0.7455, 0.115, 0.8291, 0.01545, 0.8499, 0.4026, 0.01114, 0.4225, -1.287e-08, 0.4842, -1.365e-08, 0.4876, 0.01114, 0.1472, 0.8209, 0.1353, 0.8597, 0.1757, 0.9229, 0.1357, 0.9041, 0.2834, 0.3206, 0.2858, 0.273, 0.296, 0.2749, 0.2896, 0.3193, 0.1854, 0.2294, 0.192, 0.2191, 0.2756, 0.271, 0.2772, 0.3218, 0.9374, 0.7312, 0.9393, 0.7017, 0.9881, 0.6682, 0.9449, 0.7222, 0.549, 0.7526, 0.6013, 0.7543, 0.6255, 0.8371, 0.519, 0.8371, 0.3855, 0.2123, 0.45, 0.2125, 0.4139, 0.2482, 0.3749, 0.2438, 0.01542, 0.8519, 0.1007, 0.8535, 0.08843, 0.8812, 0.01745, 0.8573, 0.09195, 0.9638, 0.09195, 0.8812, 0.1279, 0.8828, 0.1276, 0.9593, 0.01904, 0.7036, 0.131, 0.6576, 0.131, 0.7455, -9.222e-09, 0.745, 0.417, 0.4511, 0.519, 0.4536, 0.4959, 0.4931, 0.4142, 0.4893, 0.1854, 0.2294, 0.2772, 0.3218, 0.2715, 0.3575, 0.1496, 0.3088, 0.4026, 0.01114, 0.4876, 0.01114, 0.469, 0.09549, 0.3912, 0.09751, 0.8502, 2.193e-09, 0.9302, 0.003961, 0.9088, 0.05376, 0.8567, 0.05133, 0.8567, 0.05133, 0.9088, 0.05376, 0.9317, 0.07705, 0.8344, 0.07214, 0.4453, 0.7382, 0.4651, 0.7351, 0.5138, 0.8312, 0.4636, 0.8165, 0.3507, 0.3745, 0.37, 0.3789, 0.381, 0.4358, 0.3298, 0.4503, 0.3749, 0.2438, 0.4139, 0.2482, 0.3859, 0.2928, 0.3326, 0.2884, 0.4249, 0.6002, 0.464, 0.5969, 0.519, 0.6472, 0.4657, 0.6502, 0.842, 0.1954, 0.9183, 0.189, 0.9151, 0.2372, 0.8344, 0.2391, 0.9039, 0.9069, 0.9037, 0.9832, 0.8453, 0.9957, 0.8453, 0.9158, 0.3326, 0.2884, 0.3859, 0.2928, 0.37, 0.3789, 0.3507, 0.3745, 0.4657, 0.6502, 0.519, 0.6472, 0.4651, 0.7351, 0.4453, 0.7382, 0.8344, 0.2391, 0.9151, 0.2372, 0.9183, 0.3252, 0.8364, 0.3249, 0.5299, 0.6558, 0.609, 0.6599, 0.6013, 0.7543, 0.549, 0.7526, 0.4026, 0.4511, 0.3826, 0.4259, 0.519, 0.4309, 0.5076, 0.4455, 0.8364, 0.3249, 0.9183, 0.3252, 0.8978, 0.3529, 0.8441, 0.3725, 0.381, 0.4358, 0.37, 0.3789, 0.3826, 0.4259, 0.4026, 0.4511, 0.2959, 0.7436, 0.2855, 0.8045, 0.2628, 0.8177, 0.2842, 0.7729, 0.3199, 0.9051, 0.3199, 0.8177, 0.3363, 0.8209, 0.3341, 0.9073, 0.8344, 0.07214, 0.9317, 0.07705, 0.9206, 0.1814, 0.8344, 0.189, 0.3194, 0.9553, 0.2635, 0.9621, 0.2334, 0.8177, 0.3199, 0.8177, 0.2842, 0.7729, 0.2628, 0.8177, 0.1464, 0.8131, 0.1353, 0.7963, 0.1353, 0.3747, 0.2209, 0.4303, 0.2168, 0.4538, 0.1357, 0.4245, 0.01545, 0.8499, 0.115, 0.8291, 0.1007, 0.8535, 0.01542, 0.8519, 0.3915, 0.1739, 0.4622, 0.163, 0.45, 0.2125, 0.3855, 0.2123, 0.4087, 0.5805, 0.4791, 0.5932, 0.4789, 0.5953, 0.4144, 0.5938, 0.7514, 0.9505, 0.7487, 0.9155, 0.7664, 0.9157, 0.7694, 0.9511, 0.5399, 0.9564, 0.5399, 0.9895, 0.519, 0.9847, 0.5191, 0.957, 0.344, 0.9882, 0.3544, 0.9231, 0.3727, 0.9232, 0.3624, 0.9772, 0.342, 0.518, 0.3419, 0.4511, 0.344, 0.4516, 0.3419, 0.5174, 0.5427, 0.9561, 0.5427, 0.9889, 0.5399, 0.9895, 0.5399, 0.9564, 0.5157, 0.8636, 0.519, 0.8957, 0.5101, 0.8967, 0.5101, 0.8639, 0.5123, 0.8316, 0.5157, 0.8636, 0.5101, 0.8639, 0.5101, 0.8312, 0.9912, 0.3021, 0.9754, 0.3321, 0.9757, 0.3326, 0.9754, 0.2865, 0.8344, 0.3725, 0.8713, 0.3993, 0.8698, 0.411, 0.8362, 0.411, 0.7535, 0.9862, 0.7514, 0.9505, 0.7694, 0.9511, 0.7712, 0.9878, 0.9183, 0.2865, 0.9588, 0.2426, 0.9824, 0.2497, 0.9458, 0.2807, 0.2772, 0.3218, 0.2756, 0.271, 0.2858, 0.273, 0.2834, 0.3206, 0.7712, 0.9878, 0.7694, 0.9511, 0.7985, 0.9523, 0.7936, 0.9903, 0.9989, 0.9568, 0.9652, 0.9569, 0.9649, 0.9069, 1.0, 0.9069, 0.9649, 0.9913, 0.9386, 0.986, 0.9384, 0.9127, 0.9564, 0.943, 0.9183, 0.3237, 0.9375, 0.3223, 0.956, 0.3842, 0.925, 0.393, 0.9185, 0.2892, 0.9376, 0.2879, 0.9375, 0.3223, 0.9183, 0.3237, 0.9613, 0.7921, 0.9603, 0.7708, 0.9894, 0.7679, 0.9894, 0.8047, 0.01856, 0.09887, 0.01062, 0.05493, 0.09066, 0.02334, 0.099, 0.04271, 0.099, 0.04271, 0.09066, 0.02334, 0.1269, 0.01944, 0.1353, 0.03889, 0.2756, 0.271, 0.2796, 0.2253, 0.291, 0.228, 0.2858, 0.273, 0.9588, 0.2426, 0.9183, 0.1933, 0.9364, 0.189, 0.9824, 0.2497, 0.6255, 0.8361, 0.6307, 0.8218, 0.6354, 0.8994, 0.6293, 0.8997, 0.7417, 0.3945, 0.6472, 0.386, 0.6472, 0.3365, 0.7424, 0.3756, 0.816, 0.4128, 0.7417, 0.3945, 0.7424, 0.3756, 0.8216, 0.3963, 0.2159, 0.8177, 0.2254, 0.8205, 0.2334, 0.8422, 0.1896, 0.825, 0.2796, 0.2253, 0.2773, 0.207, 0.2909, 0.2108, 0.291, 0.228, 0.2773, 0.207, 0.2794, 0.1275, 0.2976, 0.1337, 0.2909, 0.2108, 0.6472, 1.406e-08, 0.6349, 0.04513, 0.5437, 0.02449, 0.5415, 0.005681, 0.2794, 0.1275, 0.2404, 2.528e-08, 0.2848, 0.01943, 0.2976, 0.1337, 0.9042, 0.4115, 0.8717, 0.4048, 0.8713, 0.3731, 0.9042, 0.3725, 0.9374, 0.8934, 0.9408, 0.8582, 0.9709, 0.8573, 0.9709, 0.8927, 0.9408, 0.8582, 0.9442, 0.823, 0.9703, 0.8226, 0.9709, 0.8573, 0.09195, 0.9864, 0.04349, 0.98, 0.085, 0.9557, 0.09195, 0.9547, 0.8022, 0.9709, 0.8035, 0.925, 0.8363, 0.9155, 0.8363, 0.9824, 0.04349, 0.98, -3.802e-09, 0.9654, 0.02099, 0.9363, 0.085, 0.9557, 0.6255, 0.7334, 0.6298, 0.7052, 0.6345, 0.7827, 0.6293, 0.797, 0.7197, 0.9524, 0.6832, 0.9682, 0.6907, 0.8954, 0.7163, 0.9035, 0.085, 0.9557, 0.02099, 0.9363, 0.02055, 0.9359, 0.08421, 0.9529, 0.08421, 0.9529, 0.02055, 0.9359, 0.01148, 0.9164, 0.06411, 0.9321, 0.2037, 0.5728, 0.2745, 0.5834, 0.2805, 0.5965, 0.216, 0.5969, 0.6802, 0.6123, 0.748, 0.5894, 0.7487, 0.6283, 0.6851, 0.6392, 0.2801, 0.656, 0.3334, 0.6514, 0.3156, 0.74, 0.2959, 0.7436, 0.6565, 0.7173, 0.7097, 0.7124, 0.7423, 0.794, 0.7226, 0.7931, 0.2522, 0.6072, 0.2912, 0.6027, 0.3334, 0.6514, 0.2801, 0.656, 0.7045, 0.6636, 0.7437, 0.6612, 0.7097, 0.7124, 0.6565, 0.7173, 0.7226, 0.7931, 0.7423, 0.794, 0.7347, 0.8723, 0.6868, 0.8954, 0.2959, 0.7436, 0.3156, 0.74, 0.3361, 0.8177, 0.2855, 0.8045, 0.9826, 2.62e-08, 0.9826, 0.108, 0.9318, 0.08913, 0.9317, 0.009097, 0.6472, 0.4418, 0.731, 0.4272, 0.7346, 0.5142, 0.6584, 0.5296, 0.177, 0.4542, 0.279, 0.4538, 0.2773, 0.4921, 0.1954, 0.4907, 0.6851, 0.6392, 0.7487, 0.6283, 0.7437, 0.6612, 0.7045, 0.6636, 0.6472, 0.4418, 0.6879, 0.4234, 0.7487, 0.4128, 0.731, 0.4272, 0.1954, 0.4907, 0.2773, 0.4921, 0.2745, 0.5834, 0.2037, 0.5728, 0.216, 0.5969, 0.2805, 0.5965, 0.2912, 0.6027, 0.2522, 0.6072, 0.03632, 0.4792, 0.1012, 0.4742, 0.09777, 0.5386, 0.06366, 0.5369, 0.7598, 0.7113, 0.7964, 0.7239, 0.7902, 0.7755, 0.7829, 0.7747, 0.7689, 0.5747, 0.82, 0.5808, 0.813, 0.6131, 0.7937, 0.6108, 0.04717, 0.3457, 0.1132, 0.3489, 0.1126, 0.4167, 0.0785, 0.415, 0.0785, 0.415, 0.1126, 0.4167, 0.1012, 0.4742, 0.03632, 0.4792, 0.7937, 0.6108, 0.813, 0.6131, 0.7964, 0.7239, 0.7598, 0.7113, 0.05759, 0.2745, 0.1183, 0.2774, 0.1132, 0.3489, 0.04717, 0.3457, 0.7837, 0.4796, 0.8294, 0.485, 0.82, 0.5808, 0.7689, 0.5747, 0.05319, 0.2487, 0.1089, 0.2514, 0.1183, 0.2774, 0.05759, 0.2745, 0.8046, 0.4428, 0.8453, 0.4477, 0.8294, 0.485, 0.7837, 0.4796, 0.6832, 0.9682, 0.6472, 0.9776, 0.6559, 0.8954, 0.6907, 0.8954, 0.9567, 0.3209, 0.9546, 0.2938, 0.9754, 0.2902, 0.9754, 0.3342, 0.06411, 0.9321, 0.01148, 0.9164, 0.007721, 0.8831, 0.05642, 0.8881, 0.6446, 0.9457, 0.6255, 0.965, 0.6255, 0.919, 0.6446, 0.8997, 0.6472, 0.08753, 0.5344, 0.1021, 0.519, 0.04593, 0.5459, 0.0433, 0.1757, 0.9229, 0.1842, 0.9119, 0.2334, 0.9457, 0.2265, 0.9578, 0.6298, 0.7052, 0.6453, 0.6558, 0.6453, 0.7578, 0.6345, 0.7827, 6.52e-09, 0.1549, 0.01856, 0.09887, 0.1323, 0.1023, 0.1149, 0.1601, 0.7829, 0.7747, 0.7902, 0.7755, 0.7818, 0.8971, 0.7505, 0.8933, 0.06366, 0.5369, 0.09777, 0.5386, 0.09837, 0.6576, 0.05207, 0.6553, 0.8823, 0.89, 0.912, 0.9069, 0.8656, 0.9066, 0.8507, 0.8898, 0.4473, 0.9531, 0.4498, 0.9335, 0.5055, 0.9373, 0.5069, 0.9571, 0.5904, 0.2469, 0.5349, 0.253, 0.5537, 0.2034, 0.6442, 0.1933, 0.9042, 0.4363, 0.8632, 0.4361, 0.8453, 0.4128, 0.9275, 0.4133, 0.4087, 0.8312, 0.4907, 0.8367, 0.5069, 0.8543, 0.4269, 0.8488, 0.6442, 0.1933, 0.5537, 0.2034, 0.5264, 0.162, 0.6407, 0.149, 0.4498, 0.9335, 0.4269, 0.8488, 0.5069, 0.8543, 0.5055, 0.9373, 0.6584, 0.5296, 0.7346, 0.5142, 0.748, 0.5894, 0.6802, 0.6123, 0.3912, 0.09751, 0.3915, 0.1739, 0.4622, 0.163, 0.469, 0.09549, 0.3749, 0.8024, 0.3742, 0.9211, 0.39, 0.905, 0.4013, 0.7841, 0.7432, 0.3566, 0.7562, 0.2689, 0.6506, 0.2311, 0.6472, 0.287, 0.2976, 0.1337, 0.3157, 0.1399, 0.3298, 0.03955, 0.2848, 0.01943, 0.6349, 0.04513, 0.5437, 0.02449, 0.5459, 0.0433, 0.6472, 0.08753, 0.2909, 0.2108, 0.3046, 0.2146, 0.3157, 0.1399, 0.2976, 0.1337, 0.823, 0.3825, 0.8344, 0.3177, 0.7562, 0.2689, 0.7432, 0.3566, 0.5406, 0.9364, 0.5963, 0.9364, 0.6166, 0.8535, 0.5364, 0.8535, 0.1353, 0.2053, 0.1149, 0.1601, 6.52e-09, 0.1549, 0.04432, 0.2009, 0.6723, 0.1827, 0.6506, 0.2311, 0.7562, 0.2689, 0.74, 0.2506, 0.1759, 0.08779, 0.1912, 0.1071, 0.1799, 0.003146, 0.1353, 0.001967, 0.519, 0.8371, 0.5364, 0.8535, 0.6166, 0.8535, 0.6012, 0.8371, 0.8453, 0.4477, 0.8302, 0.4225, 0.7487, 0.4128, 0.8046, 0.4428, 0.9319, 0.1736, 0.9908, 0.1866, 0.9908, 0.108, 0.9317, 0.1346, 0.7097, 0.1467, 0.6723, 0.1827, 0.74, 0.2506, 0.7385, 0.2206, 0.1089, 0.2514, 0.1353, 0.2053, 0.04432, 0.2009, 0.05319, 0.2487, 0.5434, 0.9561, 0.6031, 0.9561, 0.5963, 0.9364, 0.5406, 0.9364, 0.1633, 0.8323, 0.1842, 0.9119, 0.1899, 0.9072, 0.226, 0.8534, 0.291, 0.228, 0.3024, 0.2306, 0.3046, 0.2146, 0.2909, 0.2108, 0.7818, 0.8971, 0.7505, 0.8933, 0.7487, 0.91, 0.7948, 0.9155, 0.5694, 0.5384, 0.5888, 0.6558, 0.6349, 0.6507, 0.6033, 0.5346, 0.8453, 0.768, 0.8507, 0.8898, 0.8823, 0.89, 0.8527, 0.7681, 0.8527, 0.7681, 0.8823, 0.89, 0.912, 0.9069, 0.9066, 0.7878, 0.2054, 0.2128, 0.2796, 0.2253, 0.2773, 0.207, 0.2114, 0.1936, 0.1896, 0.825, 0.1633, 0.8323, 0.226, 0.8534, 0.2334, 0.8422, 0.8216, 0.3963, 0.823, 0.3825, 0.7432, 0.3566, 0.7424, 0.3756, 0.2114, 0.1936, 0.2773, 0.207, 0.2794, 0.1275, 0.1912, 0.1071, 0.5264, 0.162, 0.6407, 0.149, 0.6472, 0.08753, 0.5344, 0.1021, 0.1912, 0.1071, 0.2794, 0.1275, 0.2404, 2.528e-08, 0.1799, 0.003146, 0.7424, 0.3756, 0.7432, 0.3566, 0.6472, 0.287, 0.6472, 0.3365, 0.6307, 0.8218, 0.6354, 0.8994, 0.6415, 0.899, 0.6415, 0.797, 0.9393, 0.7017, 0.9881, 0.6682, 0.9543, 0.6292, 0.9374, 0.6364, 0.192, 0.2191, 0.2756, 0.271, 0.2796, 0.2253, 0.2054, 0.2128, 0.2858, 0.273, 0.296, 0.2749, 0.3024, 0.2306, 0.291, 0.228, 0.1353, 0.8597, 0.1757, 0.9229, 0.1842, 0.9119, 0.1633, 0.8323, 0.3337, 0.9689, 0.3337, 0.9073, 0.3199, 0.9104, 0.3199, 0.9701, 0.09066, 0.02334, 0.1269, 0.01944, 0.1186, -9.742e-09, 0.08232, 0.003972, 0.01062, 0.05493, 0.09066, 0.02334, 0.08232, 0.003972, 0.002667, 0.01099, 0.1323, 0.1023, 0.126, 0.04437, 0.099, 0.04271, 0.01856, 0.09887, 0.9603, 0.7708, 0.9894, 0.7679, 0.9894, 0.7312, 0.9592, 0.7495, 0.9376, 0.2879, 0.9375, 0.3223, 0.9567, 0.3209, 0.9567, 0.2865, 0.7389, 0.9414, 0.7389, 0.8954, 0.7197, 0.9147, 0.7197, 0.9607, 0.3624, 0.9772, 0.3952, 0.97, 0.3952, 0.9211, 0.3727, 0.9232, 0.9375, 0.3223, 0.956, 0.3842, 0.9754, 0.3342, 0.9567, 0.3209, 0.9374, 0.805, 0.9492, 0.8226, 0.9894, 0.8047, 0.9613, 0.7921, 0.9386, 0.986, 0.9384, 0.9127, 0.9039, 0.9069, 0.9039, 0.9896, 0.07958, 0.9312, 0.08685, 0.8812, 0.05642, 0.8881, 0.06411, 0.9321, 0.7694, 0.9511, 0.7985, 0.9523, 0.8022, 0.9155, 0.7664, 0.9157, 0.7385, 0.2206, 0.7677, 0.1894, 0.733, 0.1288, 0.7097, 0.1467, 0.8632, 0.4361, 0.8515, 0.475, 0.8975, 0.4753, 0.9042, 0.4363, 0.5349, 0.253, 0.5483, 0.2772, 0.6086, 0.2706, 0.5904, 0.2469, 0.344, 0.516, 0.359, 0.5404, 0.4087, 0.4904, 0.3929, 0.4511, 0.7677, 0.1894, 0.7933, 0.1002, 0.751, 0.06175, 0.733, 0.1288, 0.8515, 0.475, 0.853, 0.5712, 0.9044, 0.5715, 0.8975, 0.4753, 0.5483, 0.2772, 0.5546, 0.3486, 0.6204, 0.3413, 0.6086, 0.2706, 0.359, 0.5404, 0.3534, 0.6124, 0.4023, 0.5863, 0.4087, 0.4904, 0.869, 0.6042, 0.8835, 0.7245, 0.9374, 0.7324, 0.8988, 0.6663, 0.8497, 0.6041, 0.8457, 0.7161, 0.8835, 0.7245, 0.869, 0.6042, 0.5647, 0.4157, 0.5626, 0.4743, 0.6259, 0.4591, 0.5986, 0.4119, 0.3644, 0.6802, 0.3704, 0.7294, 0.3897, 0.7227, 0.4087, 0.6202, 0.3534, 0.6124, 0.3644, 0.6802, 0.4087, 0.6202, 0.4023, 0.5863, 0.5546, 0.3486, 0.5647, 0.4157, 0.5986, 0.4119, 0.6204, 0.3413, 0.853, 0.5712, 0.8497, 0.6041, 0.869, 0.6042, 0.9044, 0.5715, 0.7933, 0.1002, 0.8192, 0.06768, 0.7929, -2.221e-08, 0.751, 0.06175, 0.8835, 0.7245, 0.8527, 0.7681, 0.9066, 0.7878, 0.9374, 0.7324, 0.8457, 0.7161, 0.8453, 0.768, 0.8527, 0.7681, 0.8835, 0.7245, 0.5626, 0.4743, 0.5694, 0.5384, 0.6033, 0.5346, 0.6259, 0.4591, 0.9374, 0.5593, 0.963, 0.6292, 0.9855, 0.6079, 0.9731, 0.5633, 0.3765, 0.7329, 0.3704, 0.7294, 0.3749, 0.8024, 0.3803, 0.7924, 0.3852, 0.7303, 0.3897, 0.7227, 0.3704, 0.7294, 0.3765, 0.7329, 0.3948, 0.7819, 0.4013, 0.7841, 0.3897, 0.7227, 0.3852, 0.7303, 0.3803, 0.7924, 0.3749, 0.8024, 0.4013, 0.7841, 0.3948, 0.7819, 0.9121, 0.4024, 0.917, 0.3725, 0.9042, 0.3736, 0.9042, 0.4042, 0.9539, 0.4717, 0.9578, 0.518, 0.9861, 0.5226, 0.9861, 0.4475, 0.9709, 0.8226, 0.9709, 0.869, 0.9861, 0.8787, 0.9861, 0.8323, 0.3815, 0.7638, 0.3903, 0.8366, 0.3989, 0.834, 0.3901, 0.7612, 0.3765, 0.7329, 0.3815, 0.7638, 0.3901, 0.7612, 0.3852, 0.7303, 0.931, 0.4122, 0.931, 0.3948, 0.9183, 0.393, 0.9183, 0.4103, 0.9374, 0.4657, 0.9539, 0.4717, 0.9861, 0.4475, 0.9735, 0.4128, 0.9374, 0.5226, 0.9374, 0.5593, 0.9731, 0.5633, 0.9862, 0.5518, 0.4144, 0.5938, 0.4249, 0.6002, 0.464, 0.5969, 0.4789, 0.5953, 0.1496, 0.3088, 0.1353, 0.3747, 0.2209, 0.4303, 0.2715, 0.3575, 0.4142, 0.4893, 0.4087, 0.5805, 0.4791, 0.5932, 0.4959, 0.4931, -9.222e-09, 0.745, 0.01545, 0.8499, 0.115, 0.8291, 0.131, 0.7455, 0.4026, 0.01114, 0.4876, 0.01114, 0.4842, -1.365e-08, 0.4225, -1.287e-08, 0.1472, 0.8209, 0.1357, 0.9041, 0.1757, 0.9229, 0.1353, 0.8597, 0.2834, 0.3206, 0.2896, 0.3193, 0.296, 0.2749, 0.2858, 0.273, 0.1854, 0.2294, 0.2772, 0.3218, 0.2756, 0.271, 0.192, 0.2191, 0.9374, 0.7312, 0.9449, 0.7222, 0.9881, 0.6682, 0.9393, 0.7017, 0.549, 0.7526, 0.519, 0.8371, 0.6255, 0.8371, 0.6013, 0.7543, 0.3855, 0.2123, 0.3749, 0.2438, 0.4139, 0.2482, 0.45, 0.2125, 0.01542, 0.8519, 0.01745, 0.8573, 0.08843, 0.8812, 0.1007, 0.8535, 0.09195, 0.9638, 0.1276, 0.9593, 0.1279, 0.8828, 0.09195, 0.8812, 0.01904, 0.7036, -9.222e-09, 0.745, 0.131, 0.7455, 0.131, 0.6576, 0.417, 0.4511, 0.4142, 0.4893, 0.4959, 0.4931, 0.519, 0.4536, 0.1854, 0.2294, 0.1496, 0.3088, 0.2715, 0.3575, 0.2772, 0.3218, 0.4026, 0.01114, 0.3912, 0.09751, 0.469, 0.09549, 0.4876, 0.01114, 0.8502, 2.193e-09, 0.8567, 0.05133, 0.9088, 0.05376, 0.9302, 0.003961, 0.8567, 0.05133, 0.8344, 0.07214, 0.9317, 0.07705, 0.9088, 0.05376, 0.4453, 0.7382, 0.4636, 0.8165, 0.5138, 0.8312, 0.4651, 0.7351, 0.3507, 0.3745, 0.3298, 0.4503, 0.381, 0.4358, 0.37, 0.3789, 0.3749, 0.2438, 0.3326, 0.2884, 0.3859, 0.2928, 0.4139, 0.2482, 0.4249, 0.6002, 0.4657, 0.6502, 0.519, 0.6472, 0.464, 0.5969, 0.842, 0.1954, 0.8344, 0.2391, 0.9151, 0.2372, 0.9183, 0.189, 0.9039, 0.9069, 0.8453, 0.9158, 0.8453, 0.9957, 0.9037, 0.9832, 0.3326, 0.2884, 0.3507, 0.3745, 0.37, 0.3789, 0.3859, 0.2928, 0.4657, 0.6502, 0.4453, 0.7382, 0.4651, 0.7351, 0.519, 0.6472, 0.8344, 0.2391, 0.8364, 0.3249, 0.9183, 0.3252, 0.9151, 0.2372, 0.5299, 0.6558, 0.549, 0.7526, 0.6013, 0.7543, 0.609, 0.6599, 0.4026, 0.4511, 0.5076, 0.4455, 0.519, 0.4309, 0.3826, 0.4259, 0.8364, 0.3249, 0.8441, 0.3725, 0.8978, 0.3529, 0.9183, 0.3252, 0.381, 0.4358, 0.4026, 0.4511, 0.3826, 0.4259, 0.37, 0.3789, 0.2959, 0.7436, 0.2842, 0.7729, 0.2628, 0.8177, 0.2855, 0.8045, 0.3199, 0.9051, 0.3341, 0.9073, 0.3363, 0.8209, 0.3199, 0.8177, 0.8344, 0.07214, 0.8344, 0.189, 0.9206, 0.1814, 0.9317, 0.07705, 0.3194, 0.9553, 0.3199, 0.8177, 0.2334, 0.8177, 0.2635, 0.9621, 0.2842, 0.7729, 0.1353, 0.7963, 0.1464, 0.8131, 0.2628, 0.8177, 0.1353, 0.3747, 0.1357, 0.4245, 0.2168, 0.4538, 0.2209, 0.4303, 0.01545, 0.8499, 0.01542, 0.8519, 0.1007, 0.8535, 0.115, 0.8291, 0.3915, 0.1739, 0.3855, 0.2123, 0.45, 0.2125, 0.4622, 0.163, 0.4087, 0.5805, 0.4144, 0.5938, 0.4789, 0.5953, 0.4791, 0.5932, 0.7514, 0.9505, 0.7694, 0.9511, 0.7664, 0.9157, 0.7487, 0.9155, 0.5399, 0.9564, 0.5191, 0.957, 0.519, 0.9847, 0.5399, 0.9895, 0.344, 0.9882, 0.3624, 0.9772, 0.3727, 0.9232, 0.3544, 0.9231, 0.342, 0.518, 0.3419, 0.5174, 0.344, 0.4516, 0.3419, 0.4511, 0.5427, 0.9561, 0.5399, 0.9564, 0.5399, 0.9895, 0.5427, 0.9889, 0.5157, 0.8636, 0.5101, 0.8639, 0.5101, 0.8967, 0.519, 0.8957, 0.5123, 0.8316, 0.5101, 0.8312, 0.5101, 0.8639, 0.5157, 0.8636, 0.9912, 0.3021, 0.9754, 0.2865, 0.9757, 0.3326, 0.9754, 0.3321, 0.8344, 0.3725, 0.8362, 0.411, 0.8698, 0.411, 0.8713, 0.3993, 0.7535, 0.9862, 0.7712, 0.9878, 0.7694, 0.9511, 0.7514, 0.9505, 0.9183, 0.2865, 0.9458, 0.2807, 0.9824, 0.2497, 0.9588, 0.2426, 0.2772, 0.3218, 0.2834, 0.3206, 0.2858, 0.273, 0.2756, 0.271, 0.7712, 0.9878, 0.7936, 0.9903, 0.7985, 0.9523, 0.7694, 0.9511, 0.9989, 0.9568, 1.0, 0.9069, 0.9649, 0.9069, 0.9652, 0.9569, 0.9649, 0.9913, 0.9564, 0.943, 0.9384, 0.9127, 0.9386, 0.986, 0.9183, 0.3237, 0.925, 0.393, 0.956, 0.3842, 0.9375, 0.3223, 0.9185, 0.2892, 0.9183, 0.3237, 0.9375, 0.3223, 0.9376, 0.2879, 0.9613, 0.7921, 0.9894, 0.8047, 0.9894, 0.7679, 0.9603, 0.7708, 0.01856, 0.09887, 0.099, 0.04271, 0.09066, 0.02334, 0.01062, 0.05493, 0.099, 0.04271, 0.1353, 0.03889, 0.1269, 0.01944, 0.09066, 0.02334, 0.2756, 0.271, 0.2858, 0.273, 0.291, 0.228, 0.2796, 0.2253, 0.9588, 0.2426, 0.9824, 0.2497, 0.9364, 0.189, 0.9183, 0.1933, 0.6255, 0.8361, 0.6293, 0.8997, 0.6354, 0.8994, 0.6307, 0.8218, 0.7417, 0.3945, 0.7424, 0.3756, 0.6472, 0.3365, 0.6472, 0.386, 0.816, 0.4128, 0.8216, 0.3963, 0.7424, 0.3756, 0.7417, 0.3945, 0.2159, 0.8177, 0.1896, 0.825, 0.2334, 0.8422, 0.2254, 0.8205, 0.2796, 0.2253, 0.291, 0.228, 0.2909, 0.2108, 0.2773, 0.207, 0.2773, 0.207, 0.2909, 0.2108, 0.2976, 0.1337, 0.2794, 0.1275, 0.6472, 1.406e-08, 0.5415, 0.005681, 0.5437, 0.02449, 0.6349, 0.04513, 0.2794, 0.1275, 0.2976, 0.1337, 0.2848, 0.01943, 0.2404, 2.528e-08, 0.9042, 0.4115, 0.9042, 0.3725, 0.8713, 0.3731, 0.8717, 0.4048, 0.9374, 0.8934, 0.9709, 0.8927, 0.9709, 0.8573, 0.9408, 0.8582, 0.9408, 0.8582, 0.9709, 0.8573, 0.9703, 0.8226, 0.9442, 0.823, 0.09195, 0.9864, 0.09195, 0.9547, 0.085, 0.9557, 0.04349, 0.98, 0.8022, 0.9709, 0.8363, 0.9824, 0.8363, 0.9155, 0.8035, 0.925, 0.04349, 0.98, 0.085, 0.9557, 0.02099, 0.9363, -3.802e-09, 0.9654, 0.6255, 0.7334, 0.6293, 0.797, 0.6345, 0.7827, 0.6298, 0.7052, 0.7197, 0.9524, 0.7163, 0.9035, 0.6907, 0.8954, 0.6832, 0.9682, 0.085, 0.9557, 0.08421, 0.9529, 0.02055, 0.9359, 0.02099, 0.9363, 0.08421, 0.9529, 0.06411, 0.9321, 0.01148, 0.9164, 0.02055, 0.9359, 0.2037, 0.5728, 0.216, 0.5969, 0.2805, 0.5965, 0.2745, 0.5834, 0.6802, 0.6123, 0.6851, 0.6392, 0.7487, 0.6283, 0.748, 0.5894, 0.2801, 0.656, 0.2959, 0.7436, 0.3156, 0.74, 0.3334, 0.6514, 0.6565, 0.7173, 0.7226, 0.7931, 0.7423, 0.794, 0.7097, 0.7124, 0.2522, 0.6072, 0.2801, 0.656, 0.3334, 0.6514, 0.2912, 0.6027, 0.7045, 0.6636, 0.6565, 0.7173, 0.7097, 0.7124, 0.7437, 0.6612, 0.7226, 0.7931, 0.6868, 0.8954, 0.7347, 0.8723, 0.7423, 0.794, 0.2959, 0.7436, 0.2855, 0.8045, 0.3361, 0.8177, 0.3156, 0.74, 0.9826, 2.62e-08, 0.9317, 0.009097, 0.9318, 0.08913, 0.9826, 0.108, 0.6472, 0.4418, 0.6584, 0.5296, 0.7346, 0.5142, 0.731, 0.4272, 0.177, 0.4542, 0.1954, 0.4907, 0.2773, 0.4921, 0.279, 0.4538, 0.6851, 0.6392, 0.7045, 0.6636, 0.7437, 0.6612, 0.7487, 0.6283, 0.6472, 0.4418, 0.731, 0.4272, 0.7487, 0.4128, 0.6879, 0.4234, 0.1954, 0.4907, 0.2037, 0.5728, 0.2745, 0.5834, 0.2773, 0.4921, 0.216, 0.5969, 0.2522, 0.6072, 0.2912, 0.6027, 0.2805, 0.5965, 0.03632, 0.4792, 0.06366, 0.5369, 0.09777, 0.5386, 0.1012, 0.4742, 0.7598, 0.7113, 0.7829, 0.7747, 0.7902, 0.7755, 0.7964, 0.7239, 0.7689, 0.5747, 0.7937, 0.6108, 0.813, 0.6131, 0.82, 0.5808, 0.04717, 0.3457, 0.0785, 0.415, 0.1126, 0.4167, 0.1132, 0.3489, 0.0785, 0.415, 0.03632, 0.4792, 0.1012, 0.4742, 0.1126, 0.4167, 0.7937, 0.6108, 0.7598, 0.7113, 0.7964, 0.7239, 0.813, 0.6131, 0.05759, 0.2745, 0.04717, 0.3457, 0.1132, 0.3489, 0.1183, 0.2774, 0.7837, 0.4796, 0.7689, 0.5747, 0.82, 0.5808, 0.8294, 0.485, 0.05319, 0.2487, 0.05759, 0.2745, 0.1183, 0.2774, 0.1089, 0.2514, 0.8046, 0.4428, 0.7837, 0.4796, 0.8294, 0.485, 0.8453, 0.4477, 0.6832, 0.9682, 0.6907, 0.8954, 0.6559, 0.8954, 0.6472, 0.9776, 0.9567, 0.3209, 0.9754, 0.3342, 0.9754, 0.2902, 0.9546, 0.2938, 0.06411, 0.9321, 0.05642, 0.8881, 0.007721, 0.8831, 0.01148, 0.9164, 0.6446, 0.9457, 0.6446, 0.8997, 0.6255, 0.919, 0.6255, 0.965, 0.6472, 0.08753, 0.5459, 0.0433, 0.519, 0.04593, 0.5344, 0.1021, 0.1757, 0.9229, 0.2265, 0.9578, 0.2334, 0.9457, 0.1842, 0.9119, 0.6298, 0.7052, 0.6345, 0.7827, 0.6453, 0.7578, 0.6453, 0.6558, 6.52e-09, 0.1549, 0.1149, 0.1601, 0.1323, 0.1023, 0.01856, 0.09887, 0.7829, 0.7747, 0.7505, 0.8933, 0.7818, 0.8971, 0.7902, 0.7755, 0.06366, 0.5369, 0.05207, 0.6553, 0.09837, 0.6576, 0.09777, 0.5386, 0.8823, 0.89, 0.8507, 0.8898, 0.8656, 0.9066, 0.912, 0.9069, 0.4473, 0.9531, 0.5069, 0.9571, 0.5055, 0.9373, 0.4498, 0.9335, 0.5904, 0.2469, 0.6442, 0.1933, 0.5537, 0.2034, 0.5349, 0.253, 0.9042, 0.4363, 0.9275, 0.4133, 0.8453, 0.4128, 0.8632, 0.4361, 0.4087, 0.8312, 0.4269, 0.8488, 0.5069, 0.8543, 0.4907, 0.8367, 0.6442, 0.1933, 0.6407, 0.149, 0.5264, 0.162, 0.5537, 0.2034, 0.4498, 0.9335, 0.5055, 0.9373, 0.5069, 0.8543, 0.4269, 0.8488, 0.6584, 0.5296, 0.6802, 0.6123, 0.748, 0.5894, 0.7346, 0.5142])
me_cube.materials.append(mat_charactermaterial)
me_cube.materials.append(mat_material)
me_cube.use_mirror_vertex_groups = False
me_cube.update()
arm_armature_001 = bpy.data.armatures.new('Armature.001')  # bones are not reproduced

# ---- objects
ob_playercharactermodel = bpy.data.objects.new('PlayerCharacterModel', me_cube)
ob_light = bpy.data.objects.new('Light', light_light)
ob_camera = bpy.data.objects.new('Camera', cam_camera)
ob_empty = bpy.data.objects.new('Empty', None)
ob_empty_001 = bpy.data.objects.new('Empty.001', None)
ob_armature = bpy.data.objects.new('Armature', arm_armature_001)

# ---- transforms, parenting, visibility, modifiers, constraints
ob_playercharactermodel.parent = ob_armature
ob_playercharactermodel.location = (0.0, 0.0, 0.0)
ob_playercharactermodel.lock_rotations_4d = False
ob_playercharactermodel.empty_display_type = 'ARROWS'
ob_playercharactermodel.lineart.crease_threshold = 0.0
_vg = ob_playercharactermodel.vertex_groups.new(name='Bone')
for _i, _w in zip([1, 3, 4, 5, 6, 7, 8, 9, 10, 11, 13, 14, 15, 16, 18, 19, 20, 21, 22, 23, 28, 29, 30, 31, 32, 33, 34, 35, 36, 37, 38, 39, 40, 41, 44, 61, 98, 99, 100, 101, 102, 103, 144, 145, 146, 147, 148, 149, 150, 151, 152, 153, 162, 163, 175, 177, 179, 180, 182, 187, 193, 205, 224, 226, 227, 228, 230, 231, 232, 233, 235, 236, 237, 238, 243, 244, 245, 246, 247, 248, 249, 250, 251, 252, 253, 254, 266, 303, 304, 305, 306, 343, 344, 345, 346, 347, 348, 349, 350, 351, 352, 361, 362, 372, 373, 375, 376, 378, 383, 388, 400], [0.1689, 0.1438, 0.002246, 0.4222, 0.0508, 0.39, 0.1108, 0.09751, 0.9432, 0.8903, 0.03196, 0.6692, 0.7047, 0.0004789, 0.2403, 0.2862, 0.9121, 0.9015, 0.9625, 0.9169, 0.04393, 0.07646, 0.04015, 0.07018, 0.8363, 0.8596, 0.9534, 0.9189, 0.782, 0.7751, 0.7879, 0.7745, 0.7878, 0.7674, 0.001131, 0.003816, 0.58, 0.6078, 0.1153, 0.2275, 0.2392, 0.2224, 0.01744, 0.2165, 0.8778, 0.9192, 0.04648, 0.2193, 0.9216, 0.9638, 0.7693, 0.7783, 0.2761, 0.1156, 0.1521, 0.7345, 0.1482, 0.3271, 0.896, 0.7592, 0.01418, 0.6153, 0.1326, 0.1356, 0.1089, 0.09567, 0.03129, 0.6623, 0.6996, 4.428e-05, 0.2372, 0.2832, 0.8949, 0.894, 0.03402, 0.07616, 0.03358, 0.06998, 0.8335, 0.8548, 0.9461, 0.9154, 0.713, 0.7613, 0.7796, 0.7448, 0.002474, 0.4474, 0.5919, 0.2057, 0.2013, 0.015, 0.2161, 0.8766, 0.9178, 0.0417, 0.219, 0.9195, 0.961, 0.7601, 0.775, 0.1992, 0.1102, 0.1396, 0.7263, 0.1454, 0.3225, 0.8838, 0.7317, 0.01245, 0.578]): _vg.add([_i], _w, 'REPLACE')
_vg = ob_playercharactermodel.vertex_groups.new(name='Bone.001')
for _i, _w in zip([5, 7, 12, 29, 31, 42, 43, 44, 45, 46, 47, 48, 49, 50, 51, 53, 141, 145, 149, 154, 155, 156, 157, 158, 168, 169, 173, 185, 188, 189, 190, 229, 244, 246, 255, 256, 257, 258, 259, 260, 344, 348, 353, 354, 355, 356, 357, 367, 370, 381, 384, 385, 386], [0.08292, 0.07207, 0.002398, 0.07796, 0.08903, 0.7125, 0.8333, 0.7574, 0.7114, 0.1712, 0.1965, 0.07607, 0.1046, 0.08418, 0.0694, 0.008484, 0.0001481, 0.1007, 0.08607, 0.79, 0.07264, 0.7444, 0.1843, 0.0797, 0.01819, 0.02353, 0.02199, 0.1039, 0.7217, 0.1327, 0.05404, 0.002266, 0.07769, 0.08846, 0.7058, 0.7061, 0.17, 0.1037, 0.08373, 0.008036, 0.1002, 0.08591, 0.7855, 0.07245, 0.7415, 0.1836, 0.07927, 0.02319, 0.02182, 0.1038, 0.7135, 0.1315, 0.05361]): _vg.add([_i], _w, 'REPLACE')
_vg = ob_playercharactermodel.vertex_groups.new(name='Bone.002')
for _i, _w in zip([42, 43, 44, 45, 46, 47, 48, 49, 50, 51, 52, 53, 54, 55, 56, 57, 136, 137, 138, 139, 140, 141, 142, 143, 154, 155, 156, 157, 158, 159, 160, 161, 164, 165, 166, 167, 168, 169, 170, 171, 172, 173, 188, 189, 190, 191, 192, 218, 219, 220, 222, 255, 256, 257, 258, 259, 260, 261, 262, 339, 340, 341, 342, 353, 354, 355, 356, 357, 358, 359, 360, 363, 364, 365, 366, 367, 368, 369, 370, 384, 385, 386, 387, 413, 414, 415, 417], [0.1347, 0.08846, 0.08821, 0.1107, 0.7986, 0.7789, 0.9073, 0.8729, 0.902, 0.9207, 0.9768, 0.9647, 0.9963, 0.9972, 0.9988, 0.9986, 0.9884, 0.997, 0.9878, 0.9965, 0.9725, 0.9709, 0.9927, 0.9926, 0.1102, 0.9167, 0.09889, 0.7898, 0.9024, 0.9743, 0.997, 0.9987, 0.9969, 0.9878, 0.9713, 0.9933, 0.9608, 0.9573, 0.9899, 0.9915, 0.9916, 0.9585, 0.1288, 0.8404, 0.9356, 1.0, 0.9986, 0.9942, 0.9845, 0.9994, 0.9757, 0.1378, 0.113, 0.7992, 0.8733, 0.9023, 0.9648, 0.9963, 0.9986, 0.9971, 0.9878, 0.9709, 0.9927, 0.1124, 0.9168, 0.1001, 0.7902, 0.9026, 0.9743, 0.9971, 0.9987, 0.9969, 0.9879, 0.9713, 0.9933, 0.9574, 0.9899, 0.9916, 0.9586, 0.1327, 0.841, 0.9358, 0.9986, 0.9942, 0.9845, 0.9994, 0.9758]): _vg.add([_i], _w, 'REPLACE')
_vg = ob_playercharactermodel.vertex_groups.new(name='Bone.0101')
for _i, _w in zip([0, 2, 5, 7, 8, 9, 11, 12, 13, 14, 15, 16, 17, 18, 19, 29, 31, 32, 33, 42, 43, 44, 45, 58, 61, 145, 146, 149, 150, 154, 156, 174, 177, 178, 179, 180, 181, 185, 188, 193, 244, 246, 344, 345, 348, 355], [0.08256, 0.0137, 0.2296, 0.2512, 0.1857, 0.1301, 0.01223, 0.7072, 0.7034, 0.1659, 0.1495, 0.2443, 0.2814, 0.3945, 0.3831, 0.7336, 0.7312, 0.07733, 0.07782, 0.1255, 0.004666, 0.06082, 0.1448, 0.01091, 0.03643, 0.5404, 0.03685, 0.5411, 0.01863, 0.06867, 0.09978, 0.8161, 0.1176, 0.008747, 0.1556, 0.3015, 0.1771, 0.8391, 0.1383, 0.02793, 0.02137, 0.0134, 0.09724, 0.007291, 0.11, 0.01008]): _vg.add([_i], _w, 'REPLACE')
_vg = ob_playercharactermodel.vertex_groups.new(name='Bone.016')
for _i, _w in zip([0, 2, 8, 9, 12, 13, 14, 15, 16, 17, 18, 19, 29, 31, 32, 33, 58, 59, 60, 61, 62, 63, 64, 65, 70, 71, 72, 73, 149, 174, 177, 178, 179, 180, 181, 185, 193, 194, 195, 196, 199, 200], [0.8954, 0.9585, 0.6932, 0.764, 0.2262, 0.2174, 0.149, 0.1211, 0.7177, 0.6816, 0.3511, 0.3139, 0.063, 0.0602, 0.03003, 0.02865, 0.9311, 0.9848, 0.9529, 0.9121, 0.8923, 0.8781, 0.9193, 0.8816, 0.0295, 0.081, 0.102, 0.09718, 0.00188, 0.1569, 0.128, 0.9657, 0.687, 0.3586, 0.8136, 0.004078, 0.9131, 0.9892, 0.8848, 0.9194, 0.04059, 0.1164]): _vg.add([_i], _w, 'REPLACE')
_vg = ob_playercharactermodel.vertex_groups.new(name='Bone.017')
for _i, _w in zip([62, 63, 64, 65, 66, 67, 68, 69, 70, 71, 72, 73, 74, 76, 77, 79, 80, 91, 92, 195, 196, 197, 198, 199, 200], [0.1024, 0.1131, 0.0793, 0.1148, 0.3127, 0.949, 0.3377, 0.9092, 0.9535, 0.9101, 0.8937, 0.9003, 0.1064, 0.06429, 0.04479, 0.8444, 0.8587, 1.0, 1.0, 0.1072, 0.07963, 0.9622, 0.9376, 0.9489, 0.8813]): _vg.add([_i], _w, 'REPLACE')
_vg = ob_playercharactermodel.vertex_groups.new(name='Bone.018')
for _i, _w in zip([24, 25, 26, 27, 66, 67, 69, 74, 75, 76, 77, 78, 81, 86, 89, 198, 201, 202], [0.06424, 0.03328, 0.03747, 0.06308, 0.02061, 0.03448, 0.0778, 0.3253, 0.9625, 0.3065, 0.9056, 0.8783, 0.7711, 0.01484, 0.01684, 0.03743, 0.8964, 0.9425]): _vg.add([_i], _w, 'REPLACE')
_vg = ob_playercharactermodel.vertex_groups.new(name='Bone.019')
_vg = ob_playercharactermodel.vertex_groups.new(name='Bone.020')
for _i, _w in zip([24, 25, 26, 27, 183, 184], [0.2272, 0.7396, 0.7481, 0.6949, 0.02767, 0.1928]): _vg.add([_i], _w, 'REPLACE')
_vg = ob_playercharactermodel.vertex_groups.new(name='Bone.021')
for _i, _w in zip([24, 25, 26, 27, 77, 183, 184], [0.7044, 0.2147, 0.2068, 0.2314, 0.000487, 0.9575, 0.7979]): _vg.add([_i], _w, 'REPLACE')
_vg = ob_playercharactermodel.vertex_groups.new(name='Bone.022')
for _i, _w in zip([66, 68, 74, 76, 78, 79, 80, 81, 86, 88, 89, 90, 93, 201], [0.535, 0.5273, 0.4388, 0.4675, 0.06985, 0.1304, 0.1472, 0.1806, 0.02791, 0.01897, 0.05205, 1.0, 1.0, 0.06303]): _vg.add([_i], _w, 'REPLACE')
_vg = ob_playercharactermodel.vertex_groups.new(name='Bone.023')
for _i, _w in zip([66, 68, 74, 76, 79, 80, 81, 82, 83, 85, 86, 87, 88, 89], [0.114, 0.1172, 0.1194, 0.1459, 0.008056, 0.01818, 0.05015, 0.05479, 0.007512, 0.01637, 0.8771, 0.9484, 0.9299, 0.8329]): _vg.add([_i], _w, 'REPLACE')
_vg = ob_playercharactermodel.vertex_groups.new(name='Bone.024')
for _i, _w in zip([82, 83, 84, 85, 86, 89], [0.939, 0.9685, 0.9812, 0.9634, 0.0382, 0.07318]): _vg.add([_i], _w, 'REPLACE')
_vg = ob_playercharactermodel.vertex_groups.new(name='Bone.011')
for _i, _w in zip([5, 7, 11, 29, 31, 43, 44, 145, 146, 149, 156, 223, 225, 227, 228, 229, 230, 231, 232, 233, 234, 235, 236, 244, 246, 247, 248, 255, 256, 263, 266, 344, 345, 348, 349, 353, 355, 371, 373, 374, 375, 376, 377, 381, 384, 388], [0.23, 0.2514, 0.01314, 0.02134, 0.01354, 0.005619, 0.06137, 0.09748, 0.007692, 0.1101, 0.01013, 0.08285, 0.01453, 0.1859, 0.1299, 0.7072, 0.7039, 0.169, 0.152, 0.2451, 0.282, 0.3963, 0.3851, 0.7337, 0.7318, 0.07873, 0.0802, 0.1285, 0.1474, 0.01032, 0.03594, 0.5412, 0.03844, 0.5414, 0.02114, 0.07055, 0.1013, 0.8154, 0.1206, 0.01012, 0.156, 0.3041, 0.1792, 0.8382, 0.1421, 0.02732]): _vg.add([_i], _w, 'REPLACE')
_vg = ob_playercharactermodel.vertex_groups.new(name='Bone.012')
for _i, _w in zip([223, 225, 227, 228, 229, 230, 231, 232, 233, 234, 235, 236, 244, 246, 247, 248, 263, 264, 265, 266, 267, 268, 269, 270, 275, 276, 277, 278, 348, 371, 373, 374, 375, 376, 377, 381, 388, 389, 390, 391, 394, 395], [0.8953, 0.9581, 0.6947, 0.766, 0.2264, 0.2173, 0.1512, 0.1227, 0.7171, 0.6812, 0.3519, 0.3144, 0.0632, 0.0602, 0.03166, 0.03142, 0.9322, 0.9849, 0.9529, 0.9132, 0.8935, 0.8791, 0.9185, 0.8811, 0.03041, 0.08108, 0.1009, 0.09626, 0.002167, 0.1574, 0.1304, 0.965, 0.6891, 0.3597, 0.8113, 0.004714, 0.9145, 0.9889, 0.8865, 0.9179, 0.04166, 0.1152]): _vg.add([_i], _w, 'REPLACE')
_vg = ob_playercharactermodel.vertex_groups.new(name='Bone.013')
for _i, _w in zip([267, 268, 269, 270, 271, 272, 273, 274, 275, 276, 277, 278, 279, 281, 282, 284, 285, 296, 297, 390, 391, 392, 393, 394, 395], [0.1013, 0.1123, 0.08009, 0.1152, 0.3018, 0.9493, 0.3278, 0.9089, 0.9528, 0.9099, 0.8948, 0.9013, 0.1091, 0.06599, 0.04474, 0.8415, 0.8574, 1.0, 1.0, 0.1058, 0.08104, 0.963, 0.9368, 0.9483, 0.8825]): _vg.add([_i], _w, 'REPLACE')
_vg = ob_playercharactermodel.vertex_groups.new(name='Bone.014')
for _i, _w in zip([239, 240, 241, 242, 271, 272, 274, 279, 280, 281, 282, 283, 286, 291, 294, 393, 396, 397], [0.0642, 0.03393, 0.03753, 0.06334, 0.0246, 0.03435, 0.07798, 0.3383, 0.9644, 0.3217, 0.9057, 0.8786, 0.7776, 0.02447, 0.02478, 0.03841, 0.8998, 0.9419]): _vg.add([_i], _w, 'REPLACE')
_vg = ob_playercharactermodel.vertex_groups.new(name='Bone.015')
_vg = ob_playercharactermodel.vertex_groups.new(name='Bone.025')
for _i, _w in zip([239, 240, 241, 242, 379, 380], [0.2272, 0.7378, 0.7483, 0.6946, 0.02758, 0.1927]): _vg.add([_i], _w, 'REPLACE')
_vg = ob_playercharactermodel.vertex_groups.new(name='Bone.L.016')
for _i, _w in zip([239, 240, 241, 242, 282, 379, 380], [0.7043, 0.2162, 0.2066, 0.2317, 0.000578, 0.9575, 0.798]): _vg.add([_i], _w, 'REPLACE')
_vg = ob_playercharactermodel.vertex_groups.new(name='Bone.026')
for _i, _w in zip([271, 273, 279, 281, 283, 284, 285, 286, 291, 293, 294, 295, 298, 396], [0.547, 0.5355, 0.4196, 0.4438, 0.06663, 0.1327, 0.1471, 0.1714, 0.03137, 0.02111, 0.0526, 1.0, 1.0, 0.05924]): _vg.add([_i], _w, 'REPLACE')
_vg = ob_playercharactermodel.vertex_groups.new(name='Bone.027')
for _i, _w in zip([271, 273, 279, 281, 284, 285, 286, 287, 288, 290, 291, 292, 293, 294], [0.1109, 0.1148, 0.1219, 0.1511, 0.007102, 0.0174, 0.0512, 0.0559, 0.003498, 0.02242, 0.8648, 0.9476, 0.9267, 0.8232]): _vg.add([_i], _w, 'REPLACE')
_vg = ob_playercharactermodel.vertex_groups.new(name='Bone.028')
for _i, _w in zip([287, 288, 289, 290, 291, 294], [0.9373, 0.9706, 0.9826, 0.9596, 0.04739, 0.07752]): _vg.add([_i], _w, 'REPLACE')
_vg = ob_playercharactermodel.vertex_groups.new(name='Bone.003')
for _i, _w in zip([1, 3, 4, 6, 20, 21, 23, 28, 30, 35, 36, 37, 38, 39, 40, 41, 98, 99, 100, 101, 102, 103, 108, 109, 110, 111, 144, 147, 148, 152, 153, 162, 163, 175, 176, 182, 186, 187, 205, 221, 224, 226, 243, 245, 253, 254, 305, 306, 313, 343, 347, 351, 352, 361, 362, 382, 416], [0.5999, 0.6791, 0.3103, 0.3475, 0.01579, 0.02912, 0.002596, 0.5238, 0.5174, 0.01566, 0.1355, 0.1463, 0.08371, 0.08998, 0.1276, 0.1502, 0.2834, 0.2832, 0.3756, 0.2981, 0.5549, 0.5585, 0.05718, 0.06797, 0.06794, 0.05572, 0.3923, 0.008341, 0.413, 0.1202, 0.1102, 0.3503, 0.5156, 0.4632, 0.2553, 0.02683, 0.1825, 0.1322, 0.212, 0.2737, 0.009035, 0.005493, 0.1365, 0.111, 0.03535, 0.01595, 0.1071, 0.08685, 0.003959, 0.2159, 0.2768, 0.06409, 0.06884, 0.2246, 0.2154, 0.1249, 0.2044]): _vg.add([_i], _w, 'REPLACE')
_vg = ob_playercharactermodel.vertex_groups.new(name='Bone.004')
for _i, _w in zip([1, 3, 4, 6, 28, 30, 36, 37, 41, 94, 95, 96, 97, 98, 99, 100, 101, 102, 103, 104, 105, 106, 107, 108, 109, 110, 111, 132, 133, 134, 135, 144, 148, 152, 162, 163, 175, 176, 186, 187, 203, 204, 205, 206, 207, 208, 209, 216, 217, 221, 243, 245, 343, 347, 361, 362, 382, 416], [0.193, 0.1354, 0.1753, 0.1179, 0.2254, 0.2815, 0.05841, 0.03874, 0.02485, 0.9573, 0.9819, 0.9786, 0.9504, 0.1062, 0.07235, 0.06454, 0.01703, 0.04483, 0.1124, 0.1481, 0.09421, 0.1057, 0.1756, 0.9242, 0.9048, 0.8862, 0.9098, 0.737, 0.8137, 0.8882, 0.8693, 0.2455, 0.1435, 0.005115, 0.03294, 0.1105, 0.3717, 0.233, 0.5815, 0.08545, 0.9905, 0.9571, 0.1537, 0.06747, 0.1636, 0.9401, 0.9662, 0.9183, 0.7515, 0.3263, 0.05681, 0.03658, 0.1104, 0.1033, 0.007014, 0.02981, 0.09588, 0.1754]): _vg.add([_i], _w, 'REPLACE')
_vg = ob_playercharactermodel.vertex_groups.new(name='Bone.005')
for _i, _w in zip([94, 97, 104, 105, 106, 107, 112, 113, 114, 115, 116, 117, 118, 119, 120, 121, 122, 123, 126, 127, 132, 133, 134, 135, 204, 206, 207, 210, 211, 212, 213, 214, 215, 216, 217], [0.01172, 0.04203, 0.8515, 0.9056, 0.8942, 0.8242, 0.04786, 0.05496, 0.5019, 0.5042, 0.993, 0.988, 0.9949, 0.9968, 0.9883, 0.9507, 0.9895, 0.9517, 0.07715, 0.02365, 0.2623, 0.1838, 0.1099, 0.1298, 0.03061, 0.9325, 0.8363, 0.4687, 0.4795, 0.9965, 0.9913, 0.9873, 0.986, 0.08105, 0.2481]): _vg.add([_i], _w, 'REPLACE')
_vg = ob_playercharactermodel.vertex_groups.new(name='Bone.006')
for _i, _w in zip([112, 113, 114, 115, 121, 123, 124, 125, 126, 127, 128, 129, 130, 131, 210, 211], [0.9511, 0.945, 0.4981, 0.4958, 0.04839, 0.04662, 0.9908, 0.9924, 0.9228, 0.9632, 1.0, 0.9993, 0.9967, 0.9989, 0.5313, 0.5205]): _vg.add([_i], _w, 'REPLACE')
_vg = ob_playercharactermodel.vertex_groups.new(name='Bone.007')
for _i, _w in zip([1, 3, 4, 6, 23, 28, 30, 38, 39, 40, 41, 99, 100, 101, 102, 103, 110, 144, 148, 152, 153, 162, 163, 176, 186, 221, 224, 226, 237, 238, 243, 245, 249, 250, 251, 252, 253, 254, 303, 304, 305, 306, 311, 312, 313, 314, 343, 346, 347, 351, 352, 361, 362, 372, 378, 382, 383, 400, 404, 416], [0.01009, 0.01594, 0.3122, 0.3649, 0.01081, 0.146, 0.1119, 0.09006, 0.1059, 0.0514, 0.01892, 0.002225, 0.3795, 0.4062, 0.141, 0.08808, 0.007057, 0.2173, 0.291, 0.06746, 0.0817, 0.3024, 0.2178, 0.26, 0.1268, 0.2078, 0.6364, 0.6921, 0.04556, 0.04219, 0.5383, 0.5216, 0.006979, 0.0255, 0.2028, 0.1613, 0.1437, 0.1733, 0.4151, 0.302, 0.6221, 0.5806, 0.05841, 0.06957, 0.07, 0.05629, 0.3949, 0.01719, 0.4296, 0.1323, 0.1262, 0.5049, 0.5233, 0.476, 0.04618, 0.1846, 0.1578, 0.2479, 0.001584, 0.2773]): _vg.add([_i], _w, 'REPLACE')
_vg = ob_playercharactermodel.vertex_groups.new(name='Bone.008')
for _i, _w in zip([4, 6, 28, 30, 100, 101, 144, 148, 162, 163, 176, 186, 221, 224, 226, 243, 245, 251, 252, 254, 299, 300, 301, 302, 303, 304, 305, 306, 307, 308, 309, 310, 311, 312, 313, 314, 335, 336, 337, 338, 343, 347, 351, 361, 362, 372, 382, 383, 398, 399, 400, 401, 402, 403, 404, 411, 412, 416], [0.1754, 0.118, 0.05683, 0.03661, 0.06459, 0.01714, 0.1105, 0.1033, 0.007092, 0.02986, 0.233, 0.09591, 0.1754, 0.1932, 0.1356, 0.2254, 0.2816, 0.05982, 0.04109, 0.02631, 0.9573, 0.9818, 0.9786, 0.9504, 0.1073, 0.07354, 0.04512, 0.1126, 0.1481, 0.09423, 0.1057, 0.1756, 0.9243, 0.9048, 0.8862, 0.9098, 0.7371, 0.8138, 0.8882, 0.8693, 0.2455, 0.1436, 0.006003, 0.03309, 0.1106, 0.3721, 0.5816, 0.08741, 0.9905, 0.9571, 0.1557, 0.06753, 0.1636, 0.9401, 0.9662, 0.9182, 0.7516, 0.3263]): _vg.add([_i], _w, 'REPLACE')
_vg = ob_playercharactermodel.vertex_groups.new(name='Bone.009')
for _i, _w in zip([299, 302, 307, 308, 309, 310, 315, 316, 317, 318, 319, 320, 321, 322, 323, 324, 325, 326, 329, 330, 335, 336, 337, 338, 399, 401, 402, 405, 406, 407, 408, 409, 410, 411, 412], [0.0117, 0.04198, 0.8515, 0.9056, 0.8942, 0.8242, 0.04771, 0.05503, 0.5019, 0.5042, 0.993, 0.988, 0.9949, 0.9968, 0.9882, 0.9508, 0.9895, 0.9517, 0.07713, 0.02372, 0.2622, 0.1838, 0.1099, 0.1298, 0.03054, 0.9324, 0.8364, 0.4686, 0.4795, 0.9965, 0.9913, 0.9873, 0.9861, 0.0811, 0.248]): _vg.add([_i], _w, 'REPLACE')
_vg = ob_playercharactermodel.vertex_groups.new(name='Bone.010')
for _i, _w in zip([315, 316, 317, 318, 324, 326, 327, 328, 329, 330, 331, 332, 333, 334, 405, 406], [0.9511, 0.945, 0.4981, 0.4958, 0.04833, 0.04667, 0.9908, 0.9924, 0.9229, 0.9631, 1.0, 0.9993, 0.9967, 0.9989, 0.5314, 0.5205]): _vg.add([_i], _w, 'REPLACE')
_vg = ob_playercharactermodel.vertex_groups.new(name='spine')
for _i, _w in zip([4, 22, 30, 36, 38, 41, 100, 103, 144, 152, 163, 176, 186, 221, 245, 251, 254, 306, 343, 351, 362, 382, 416], [0.1377, 0.01123, 0.06938, 0.01002, 0.8104, 0.2397, 0.3273, 0.1164, 0.1078, 0.6695, 0.2918, 0.02239, 0.002307, 0.02764, 0.06938, 0.01002, 0.2397, 0.1164, 0.1078, 0.6695, 0.2918, 0.002307, 0.02764]): _vg.add([_i], _w, 'REPLACE')
_vg = ob_playercharactermodel.vertex_groups.new(name='spine.001')
for _i, _w in zip([10, 20, 21, 22, 23, 33, 34, 35, 36, 38, 39, 40, 41, 147, 150, 151, 152, 153, 182, 237, 238, 248, 249, 250, 251, 253, 254, 346, 349, 350, 351, 352, 378], [0.05587, 0.2128, 0.0313, 0.9223, 0.2265, 0.02186, 0.7466, 0.1203, 0.03033, 0.05734, 0.05095, 0.04221, 0.09162, 0.2154, 0.04276, 0.9012, 0.06529, 0.05184, 0.05124, 0.2128, 0.0313, 0.02186, 0.7466, 0.1203, 0.03033, 0.04221, 0.09162, 0.2154, 0.04276, 0.9012, 0.06529, 0.05184, 0.05124]): _vg.add([_i], _w, 'REPLACE')
_vg = ob_playercharactermodel.vertex_groups.new(name='spine.002')
for _i, _w in zip([7, 10, 11, 14, 15, 18, 23, 29, 32, 33, 34, 35, 146, 147, 149, 150, 231, 232, 235, 244, 247, 248, 249, 250, 345, 346, 348, 349], [0.1174, 0.85, 0.3343, 0.1284, 0.0003092, 0.03319, 0.02052, 0.001455, 0.1379, 0.6823, 0.03691, 0.02276, 0.3051, 0.02562, 0.09093, 0.8203, 0.1284, 0.0003092, 0.03319, 0.001455, 0.1379, 0.6823, 0.03691, 0.02276, 0.3051, 0.02562, 0.09093, 0.8203]): _vg.add([_i], _w, 'REPLACE')
_vg = ob_playercharactermodel.vertex_groups.new(name='spine.003')
for _i, _w in zip([7, 12, 29, 44, 149, 150, 156, 229, 244, 348, 349, 355], [0.5525, 0.01983, 0.1514, 0.03734, 0.4824, 0.01329, 0.01704, 0.01983, 0.1514, 0.4824, 0.01329, 0.01704]): _vg.add([_i], _w, 'REPLACE')
_vg = ob_playercharactermodel.vertex_groups.new(name='spine.004')
for _i, _w in zip([7, 29, 31, 42, 43, 44, 45, 46, 47, 48, 49, 145, 149, 154, 156, 157, 158, 185, 188, 189, 190, 244, 246, 255, 256, 257, 258, 344, 348, 353, 355, 356, 357, 381, 384, 385, 386], [0.06873, 0.07755, 0.05673, 0.6879, 0.8099, 0.8048, 0.7408, 0.1034, 0.05836, 0.09698, 0.1102, 0.04505, 0.08461, 0.761, 0.7865, 0.07453, 0.09673, 0.07894, 0.7178, 0.1165, 0.04295, 0.07755, 0.05673, 0.6879, 0.7408, 0.1034, 0.1102, 0.04505, 0.08461, 0.761, 0.7865, 0.07453, 0.09673, 0.07894, 0.7178, 0.1165, 0.04295]): _vg.add([_i], _w, 'REPLACE')
_vg = ob_playercharactermodel.vertex_groups.new(name='spine.005')
for _i, _w in zip([42, 44, 45, 46, 48, 49, 52, 53, 143, 156, 157, 158, 159, 171, 172, 188, 189, 190, 255, 256, 257, 258, 260, 355, 356, 357, 358, 369, 384, 385, 386], [0.05245, 0.05495, 0.07322, 0.1167, 0.7308, 0.6625, 0.1062, 0.1237, 0.005577, 0.06398, 0.002647, 0.7236, 0.1098, 0.01574, 0.008971, 0.07916, 0.5647, 0.201, 0.05245, 0.07322, 0.1167, 0.6625, 0.1237, 0.06398, 0.002647, 0.7236, 0.1098, 0.008971, 0.07916, 0.5647, 0.201]): _vg.add([_i], _w, 'REPLACE')
_vg = ob_playercharactermodel.vertex_groups.new(name='spine.006')
for _i, _w in zip([48, 49, 52, 53, 56, 57, 137, 139, 142, 143, 158, 159, 161, 164, 167, 170, 171, 172, 190, 191, 192, 218, 220, 258, 260, 262, 339, 342, 357, 358, 360, 363, 366, 368, 369, 386, 387, 413, 415], [0.07407, 0.06077, 0.4829, 0.3417, 0.9127, 0.7146, 0.6012, 0.8572, 0.3525, 0.7729, 0.06902, 0.452, 0.8619, 0.8138, 0.7182, 0.2997, 0.7527, 0.6849, 0.07917, 0.9084, 0.2402, 0.03933, 0.729, 0.06077, 0.3417, 0.7146, 0.6012, 0.3525, 0.06902, 0.452, 0.8619, 0.8138, 0.7182, 0.2997, 0.6849, 0.07917, 0.2402, 0.03933, 0.729]): _vg.add([_i], _w, 'REPLACE')
_vg = ob_playercharactermodel.vertex_groups.new(name='face')
for _i, _w in zip([48, 49, 52, 53, 139, 142, 143, 158, 159, 164, 167, 170, 171, 172, 190, 258, 260, 342, 357, 358, 363, 366, 368, 369, 386], [0.05552, 0.05113, 0.347, 0.2924, 0.01977, 0.05075, 0.09157, 0.05366, 0.343, 0.008042, 0.07316, 0.08112, 0.1082, 0.09769, 0.07985, 0.05113, 0.2924, 0.05075, 0.05366, 0.343, 0.008042, 0.07316, 0.08112, 0.09769, 0.07985]): _vg.add([_i], _w, 'REPLACE')
_vg = ob_playercharactermodel.vertex_groups.new(name='nose')
_vg = ob_playercharactermodel.vertex_groups.new(name='nose.001')
_vg = ob_playercharactermodel.vertex_groups.new(name='nose.002')
_vg = ob_playercharactermodel.vertex_groups.new(name='nose.003')
_vg = ob_playercharactermodel.vertex_groups.new(name='nose.004')
for _i, _w in zip([140, 166, 365], [0.9687, 0.05759, 0.05759]): _vg.add([_i], _w, 'REPLACE')
_vg = ob_playercharactermodel.vertex_groups.new(name='lip.T.L')
_vg = ob_playercharactermodel.vertex_groups.new(name='lip.T.L.001')
_vg = ob_playercharactermodel.vertex_groups.new(name='lip.B.L')
for _i, _w in zip([51, 168], [0.02226, 0.4941]): _vg.add([_i], _w, 'REPLACE')
_vg = ob_playercharactermodel.vertex_groups.new(name='lip.B.L.001')
_vg = ob_playercharactermodel.vertex_groups.new(name='jaw')
for _i, _w in zip([51], [0.6189]): _vg.add([_i], _w, 'REPLACE')
_vg = ob_playercharactermodel.vertex_groups.new(name='chin')
_vg = ob_playercharactermodel.vertex_groups.new(name='chin.001')
_vg = ob_playercharactermodel.vertex_groups.new(name='ear.L')
for _i, _w in zip([53, 57, 137, 142, 143, 159, 164, 167, 170, 171, 172], [0.06977, 0.04798, 0.1329, 0.3538, 0.006219, 0.00713, 0.05439, 0.09626, 0.3763, 0.005589, 0.09984]): _vg.add([_i], _w, 'REPLACE')
_vg = ob_playercharactermodel.vertex_groups.new(name='ear.L.001')
_vg = ob_playercharactermodel.vertex_groups.new(name='ear.L.002')
_vg = ob_playercharactermodel.vertex_groups.new(name='ear.L.003')
_vg = ob_playercharactermodel.vertex_groups.new(name='ear.L.004')
_vg = ob_playercharactermodel.vertex_groups.new(name='ear.R')
for _i, _w in zip([143, 171, 260, 262, 339, 342, 358, 363, 366, 368, 369], [0.006219, 0.005589, 0.06977, 0.04798, 0.1329, 0.3538, 0.00713, 0.05439, 0.09626, 0.3763, 0.09984]): _vg.add([_i], _w, 'REPLACE')
_vg = ob_playercharactermodel.vertex_groups.new(name='ear.R.001')
_vg = ob_playercharactermodel.vertex_groups.new(name='ear.R.002')
_vg = ob_playercharactermodel.vertex_groups.new(name='ear.R.003')
_vg = ob_playercharactermodel.vertex_groups.new(name='ear.R.004')
_vg = ob_playercharactermodel.vertex_groups.new(name='lip.T.R')
_vg = ob_playercharactermodel.vertex_groups.new(name='lip.T.R.001')
_vg = ob_playercharactermodel.vertex_groups.new(name='lip.B.R')
for _i, _w in zip([51, 168], [0.02226, 0.4941]): _vg.add([_i], _w, 'REPLACE')
_vg = ob_playercharactermodel.vertex_groups.new(name='lip.B.R.001')
_vg = ob_playercharactermodel.vertex_groups.new(name='brow.B.L')
_vg = ob_playercharactermodel.vertex_groups.new(name='brow.B.L.001')
_vg = ob_playercharactermodel.vertex_groups.new(name='brow.B.L.002')
_vg = ob_playercharactermodel.vertex_groups.new(name='brow.B.L.003')
_vg = ob_playercharactermodel.vertex_groups.new(name='lid.T.L')
_vg = ob_playercharactermodel.vertex_groups.new(name='lid.T.L.001')
_vg = ob_playercharactermodel.vertex_groups.new(name='lid.T.L.002')
_vg = ob_playercharactermodel.vertex_groups.new(name='lid.T.L.003')
_vg = ob_playercharactermodel.vertex_groups.new(name='lid.B.L')
_vg = ob_playercharactermodel.vertex_groups.new(name='lid.B.L.001')
for _i, _w in zip([136, 138, 165, 166], [0.0265, 0.0005588, 0.9975, 0.06645]): _vg.add([_i], _w, 'REPLACE')
_vg = ob_playercharactermodel.vertex_groups.new(name='lid.B.L.002')
_vg = ob_playercharactermodel.vertex_groups.new(name='lid.B.L.003')
_vg = ob_playercharactermodel.vertex_groups.new(name='brow.B.R')
_vg = ob_playercharactermodel.vertex_groups.new(name='brow.B.R.001')
_vg = ob_playercharactermodel.vertex_groups.new(name='brow.B.R.002')
_vg = ob_playercharactermodel.vertex_groups.new(name='brow.B.R.003')
_vg = ob_playercharactermodel.vertex_groups.new(name='lid.T.R')
_vg = ob_playercharactermodel.vertex_groups.new(name='lid.T.R.001')
_vg = ob_playercharactermodel.vertex_groups.new(name='lid.T.R.002')
_vg = ob_playercharactermodel.vertex_groups.new(name='lid.T.R.003')
_vg = ob_playercharactermodel.vertex_groups.new(name='lid.B.R')
_vg = ob_playercharactermodel.vertex_groups.new(name='lid.B.R.001')
for _i, _w in zip([136, 340, 364, 365], [0.0265, 0.0005588, 0.9975, 0.06645]): _vg.add([_i], _w, 'REPLACE')
_vg = ob_playercharactermodel.vertex_groups.new(name='lid.B.R.002')
_vg = ob_playercharactermodel.vertex_groups.new(name='lid.B.R.003')
_vg = ob_playercharactermodel.vertex_groups.new(name='forehead.L')
for _i, _w in zip([55], [0.4559]): _vg.add([_i], _w, 'REPLACE')
_vg = ob_playercharactermodel.vertex_groups.new(name='forehead.L.001')
for _i, _w in zip([54, 55, 160, 220], [0.01008, 0.02176, 0.9431, 0.06595]): _vg.add([_i], _w, 'REPLACE')
_vg = ob_playercharactermodel.vertex_groups.new(name='forehead.L.002')
for _i, _w in zip([54, 57, 160, 192, 220], [0.9357, 0.05109, 0.001752, 0.1894, 0.04722]): _vg.add([_i], _w, 'REPLACE')
_vg = ob_playercharactermodel.vertex_groups.new(name='temple.L')
for _i, _w in zip([57, 137, 142, 161, 164, 167, 170, 172, 192, 218, 220], [0.1836, 0.2283, 0.08534, 0.0708, 0.06186, 0.01444, 0.04537, 0.0006347, 0.5987, 0.7608, 0.1488]): _vg.add([_i], _w, 'REPLACE')
_vg = ob_playercharactermodel.vertex_groups.new(name='jaw.L')
for _i, _w in zip([46, 49, 53, 141, 142, 167, 170, 172, 189, 190, 218, 219, 222], [0.01241, 0.009314, 0.0922, 0.001303, 0.1267, 0.01751, 0.1596, 0.02692, 0.07292, 0.3534, 0.13, 0.967, 0.968]): _vg.add([_i], _w, 'REPLACE')
_vg = ob_playercharactermodel.vertex_groups.new(name='jaw.L.001')
for _i, _w in zip([46, 50, 53, 157, 169, 189, 190], [0.1679, 0.9303, 0.001996, 0.08659, 0.01702, 0.05971, 0.1487]): _vg.add([_i], _w, 'REPLACE')
_vg = ob_playercharactermodel.vertex_groups.new(name='chin.L')
for _i, _w in zip([51, 155, 157, 166, 169, 173], [0.1368, 0.9795, 0.05749, 0.1158, 0.01045, 0.9154]): _vg.add([_i], _w, 'REPLACE')
_vg = ob_playercharactermodel.vertex_groups.new(name='cheek.B.L')
for _i, _w in zip([141, 166, 169, 173], [0.08939, 0.7015, 0.8351, 0.05264]): _vg.add([_i], _w, 'REPLACE')
_vg = ob_playercharactermodel.vertex_groups.new(name='cheek.B.L.001')
for _i, _w in zip([141, 166, 169], [0.8468, 0.06193, 0.08588]): _vg.add([_i], _w, 'REPLACE')
_vg = ob_playercharactermodel.vertex_groups.new(name='brow.T.L')
_vg = ob_playercharactermodel.vertex_groups.new(name='brow.T.L.001')
_vg = ob_playercharactermodel.vertex_groups.new(name='brow.T.L.002')
_vg = ob_playercharactermodel.vertex_groups.new(name='brow.T.L.003')
for _i, _w in zip([136], [0.447]): _vg.add([_i], _w, 'REPLACE')
_vg = ob_playercharactermodel.vertex_groups.new(name='forehead.R')
for _i, _w in zip([55], [0.4559]): _vg.add([_i], _w, 'REPLACE')
_vg = ob_playercharactermodel.vertex_groups.new(name='forehead.R.001')
for _i, _w in zip([55, 261, 359, 415], [0.02176, 0.01008, 0.9431, 0.06595]): _vg.add([_i], _w, 'REPLACE')
_vg = ob_playercharactermodel.vertex_groups.new(name='forehead.R.002')
for _i, _w in zip([261, 262, 359, 387, 415], [0.9357, 0.05109, 0.001752, 0.1894, 0.04722]): _vg.add([_i], _w, 'REPLACE')
_vg = ob_playercharactermodel.vertex_groups.new(name='temple.R')
for _i, _w in zip([262, 339, 342, 360, 363, 366, 368, 369, 387, 413, 415], [0.1836, 0.2283, 0.08534, 0.0708, 0.06186, 0.01444, 0.04537, 0.0006347, 0.5987, 0.7608, 0.1488]): _vg.add([_i], _w, 'REPLACE')
_vg = ob_playercharactermodel.vertex_groups.new(name='jaw.R')
for _i, _w in zip([257, 258, 260, 341, 342, 366, 368, 369, 385, 386, 413, 414, 417], [0.01241, 0.009314, 0.0922, 0.001303, 0.1267, 0.01751, 0.1596, 0.02692, 0.07292, 0.3534, 0.13, 0.967, 0.968]): _vg.add([_i], _w, 'REPLACE')
_vg = ob_playercharactermodel.vertex_groups.new(name='jaw.R.001')
for _i, _w in zip([257, 259, 260, 356, 367, 385, 386], [0.1679, 0.9303, 0.001996, 0.08659, 0.01702, 0.05971, 0.1487]): _vg.add([_i], _w, 'REPLACE')
_vg = ob_playercharactermodel.vertex_groups.new(name='chin.R')
for _i, _w in zip([51, 354, 356, 365, 367, 370], [0.1368, 0.9795, 0.05749, 0.1158, 0.01045, 0.9154]): _vg.add([_i], _w, 'REPLACE')
_vg = ob_playercharactermodel.vertex_groups.new(name='cheek.B.R')
for _i, _w in zip([341, 365, 367, 370], [0.08939, 0.7015, 0.8351, 0.05264]): _vg.add([_i], _w, 'REPLACE')
_vg = ob_playercharactermodel.vertex_groups.new(name='cheek.B.R.001')
for _i, _w in zip([341, 365, 367], [0.8468, 0.06193, 0.08588]): _vg.add([_i], _w, 'REPLACE')
_vg = ob_playercharactermodel.vertex_groups.new(name='brow.T.R')
_vg = ob_playercharactermodel.vertex_groups.new(name='brow.T.R.001')
_vg = ob_playercharactermodel.vertex_groups.new(name='brow.T.R.002')
_vg = ob_playercharactermodel.vertex_groups.new(name='brow.T.R.003')
for _i, _w in zip([136], [0.447]): _vg.add([_i], _w, 'REPLACE')
_vg = ob_playercharactermodel.vertex_groups.new(name='eye.L')
_vg = ob_playercharactermodel.vertex_groups.new(name='eye.R')
_vg = ob_playercharactermodel.vertex_groups.new(name='cheek.T.L')
for _i, _w in zip([138, 141, 218], [0.9201, 0.03606, 0.07274]): _vg.add([_i], _w, 'REPLACE')
_vg = ob_playercharactermodel.vertex_groups.new(name='cheek.T.L.001')
_vg = ob_playercharactermodel.vertex_groups.new(name='nose.L')
_vg = ob_playercharactermodel.vertex_groups.new(name='nose.L.001')
_vg = ob_playercharactermodel.vertex_groups.new(name='cheek.T.R')
for _i, _w in zip([340, 341, 413], [0.9201, 0.03606, 0.07274]): _vg.add([_i], _w, 'REPLACE')
_vg = ob_playercharactermodel.vertex_groups.new(name='cheek.T.R.001')
_vg = ob_playercharactermodel.vertex_groups.new(name='nose.R')
_vg = ob_playercharactermodel.vertex_groups.new(name='nose.R.001')
_vg = ob_playercharactermodel.vertex_groups.new(name='teeth.T')
_vg = ob_playercharactermodel.vertex_groups.new(name='teeth.B')
_vg = ob_playercharactermodel.vertex_groups.new(name='tongue')
_vg = ob_playercharactermodel.vertex_groups.new(name='tongue.001')
_vg = ob_playercharactermodel.vertex_groups.new(name='tongue.002')
for _i, _w in zip([42, 43, 46, 47, 49, 51, 154, 157, 189, 190, 255, 257, 258, 353, 356, 385, 386], [0.06241, 0.07572, 0.5189, 0.8225, 0.01119, 0.008184, 0.08043, 0.7145, 0.1129, 0.07529, 0.06241, 0.5189, 0.01119, 0.08043, 0.7145, 0.1129, 0.07529]): _vg.add([_i], _w, 'REPLACE')
_vg = ob_playercharactermodel.vertex_groups.new(name='shoulder.L')
for _i, _w in zip([2, 5, 7, 9, 11, 12, 13, 16, 17, 18, 19, 29, 31, 32, 42, 43, 44, 45, 145, 146, 149, 154, 156, 174, 178, 181, 185, 188, 246, 344, 345, 348], [0.07757, 0.4618, 0.08241, 0.05245, 0.009123, 0.1763, 0.6697, 0.2955, 0.06208, 0.009756, 0.1075, 0.5, 0.8234, 0.04771, 0.1427, 0.02958, 0.007591, 0.1169, 0.7531, 0.02369, 0.1869, 0.08704, 0.06164, 0.8334, 0.02638, 0.2249, 0.8736, 0.1389, 0.02219, 0.133, 0.02008, 0.02086]): _vg.add([_i], _w, 'REPLACE')
_vg = ob_playercharactermodel.vertex_groups.new(name='upper_arm.L')
for _i, _w in zip([0, 2, 7, 8, 9, 12, 13, 14, 15, 16, 17, 18, 19, 29, 31, 58, 59, 60, 61, 62, 63, 64, 65, 66, 67, 68, 69, 70, 71, 72, 73, 74, 75, 76, 77, 78, 79, 80, 81, 82, 83, 84, 85, 86, 87, 88, 89, 149, 174, 177, 178, 179, 180, 181, 193, 194, 195, 196, 197, 198, 199, 200, 201, 202], [0.9794, 0.8528, 0.01245, 0.7457, 0.648, 0.7175, 0.2012, 0.06773, 0.01687, 0.6028, 0.8956, 0.375, 0.2017, 0.1909, 0.03614, 0.8454, 0.8934, 0.9936, 0.9206, 0.7804, 0.8639, 0.7696, 0.8907, 0.07933, 0.1502, 0.07177, 0.08238, 0.2262, 0.2384, 0.3063, 0.3548, 0.05984, 0.06082, 0.04552, 0.02664, 0.0157, 0.08381, 0.1101, 0.04607, 0.04539, 0.04375, 0.04449, 0.04666, 0.05555, 0.05636, 0.05402, 0.05055, 0.07102, 0.1429, 0.03176, 0.9452, 0.6138, 0.2314, 0.7572, 0.8586, 0.9513, 0.8038, 0.8189, 0.1355, 0.06675, 0.1998, 0.3453, 0.0531, 0.009338]): _vg.add([_i], _w, 'REPLACE')
_vg = ob_playercharactermodel.vertex_groups.new(name='forearm.L')
for _i, _w in zip([24, 25, 26, 27, 58, 59, 62, 63, 64, 65, 66, 67, 68, 69, 70, 71, 72, 73, 74, 75, 76, 77, 78, 79, 80, 81, 82, 83, 84, 85, 86, 87, 88, 89, 90, 91, 92, 93, 183, 184, 193, 194, 195, 196, 197, 198, 199, 200, 201, 202], [0.2131, 0.1736, 0.2444, 0.2011, 0.02842, 0.04889, 0.1835, 0.1156, 0.2029, 0.1015, 0.6432, 0.654, 0.6606, 0.7508, 0.7234, 0.7145, 0.6519, 0.5982, 0.5012, 0.3927, 0.4597, 0.3015, 0.3149, 0.75, 0.7146, 0.4409, 0.4137, 0.4056, 0.4081, 0.4183, 0.4558, 0.4744, 0.4672, 0.4406, 1.0, 1.0, 1.0, 1.0, 0.1741, 0.2178, 0.007962, 0.009387, 0.162, 0.1649, 0.6783, 0.7792, 0.7532, 0.6151, 0.4278, 0.2644]): _vg.add([_i], _w, 'REPLACE')
_vg = ob_playercharactermodel.vertex_groups.new(name='hand.L')
_vg = ob_playercharactermodel.vertex_groups.new(name='palm.01.L')
for _i, _w in zip([24, 25, 26, 27, 66, 67, 68, 69, 70, 71, 72, 73, 74, 75, 76, 77, 78, 79, 80, 81, 82, 83, 84, 85, 86, 87, 88, 89, 183, 184, 197, 198, 199, 200, 201, 202], [0.4995, 0.4601, 0.4637, 0.4259, 0.2267, 0.1618, 0.2197, 0.1421, 0.02694, 0.02629, 0.006331, 0.01756, 0.3531, 0.4484, 0.414, 0.58, 0.5665, 0.1361, 0.1419, 0.4154, 0.4318, 0.4491, 0.4471, 0.4319, 0.3941, 0.3894, 0.3994, 0.4001, 0.4791, 0.4432, 0.1515, 0.1319, 0.02553, 0.001835, 0.4201, 0.6269]): _vg.add([_i], _w, 'REPLACE')
_vg = ob_playercharactermodel.vertex_groups.new(name='f_index.01.L')
for _i, _w in zip([24, 25, 26, 27, 74, 75, 76, 77, 78, 81, 183, 184, 201, 202], [0.1772, 0.2266, 0.1667, 0.1746, 0.00641, 0.04469, 0.00501, 0.03594, 0.02623, 0.02416, 0.2359, 0.1842, 0.03496, 0.03572]): _vg.add([_i], _w, 'REPLACE')
_vg = ob_playercharactermodel.vertex_groups.new(name='f_index.02.L')
_vg = ob_playercharactermodel.vertex_groups.new(name='f_index.03.L')
_vg = ob_playercharactermodel.vertex_groups.new(name='thumb.01.L')
for _i, _w in zip([82, 83, 84, 85, 86, 87, 88, 89], [0.06096, 0.054, 0.05283, 0.05489, 0.0311, 0.01884, 0.02079, 0.05932]): _vg.add([_i], _w, 'REPLACE')
_vg = ob_playercharactermodel.vertex_groups.new(name='thumb.02.L')
_vg = ob_playercharactermodel.vertex_groups.new(name='thumb.03.L')
_vg = ob_playercharactermodel.vertex_groups.new(name='palm.02.L')
for _i, _w in zip([24, 25, 26, 27, 183, 184], [0.03118, 0.05772, 0.04159, 0.08492, 0.03739, 0.06344]): _vg.add([_i], _w, 'REPLACE')
_vg = ob_playercharactermodel.vertex_groups.new(name='f_middle.01.L')
for _i, _w in zip([24, 25, 26, 27, 183, 184], [0.03118, 0.05772, 0.04159, 0.08492, 0.03739, 0.06344]): _vg.add([_i], _w, 'REPLACE')
_vg = ob_playercharactermodel.vertex_groups.new(name='f_middle.02.L')
_vg = ob_playercharactermodel.vertex_groups.new(name='f_middle.03.L')
_vg = ob_playercharactermodel.vertex_groups.new(name='palm.03.L')
_vg = ob_playercharactermodel.vertex_groups.new(name='f_ring.01.L')
_vg = ob_playercharactermodel.vertex_groups.new(name='f_ring.02.L')
_vg = ob_playercharactermodel.vertex_groups.new(name='f_ring.03.L')
_vg = ob_playercharactermodel.vertex_groups.new(name='palm.04.L')
_vg = ob_playercharactermodel.vertex_groups.new(name='f_pinky.01.L')
_vg = ob_playercharactermodel.vertex_groups.new(name='f_pinky.02.L')
_vg = ob_playercharactermodel.vertex_groups.new(name='f_pinky.03.L')
_vg = ob_playercharactermodel.vertex_groups.new(name='shoulder.R')
for _i, _w in zip([5, 7, 11, 31, 43, 44, 145, 146, 149, 225, 228, 229, 230, 233, 234, 235, 236, 244, 246, 247, 255, 256, 344, 345, 348, 353, 355, 371, 374, 377, 381, 384], [0.4618, 0.08241, 0.009123, 0.02219, 0.02958, 0.007591, 0.133, 0.02008, 0.02086, 0.07757, 0.05245, 0.1763, 0.6697, 0.2955, 0.06208, 0.009756, 0.1075, 0.5, 0.8234, 0.04771, 0.1427, 0.1169, 0.7531, 0.02369, 0.1869, 0.08704, 0.06164, 0.8334, 0.02638, 0.2249, 0.8736, 0.1389]): _vg.add([_i], _w, 'REPLACE')
_vg = ob_playercharactermodel.vertex_groups.new(name='upper_arm.R')
for _i, _w in zip([7, 223, 225, 227, 228, 229, 230, 231, 232, 233, 234, 235, 236, 244, 246, 263, 264, 265, 266, 267, 268, 269, 270, 271, 272, 273, 274, 275, 276, 277, 278, 279, 280, 281, 282, 283, 284, 285, 286, 287, 288, 289, 290, 291, 292, 293, 294, 348, 371, 373, 374, 375, 376, 377, 388, 389, 390, 391, 392, 393, 394, 395, 396, 397], [0.01245, 0.9794, 0.8528, 0.7457, 0.648, 0.7175, 0.2012, 0.06773, 0.01687, 0.6028, 0.8956, 0.375, 0.2017, 0.1909, 0.03614, 0.8454, 0.8934, 0.9936, 0.9207, 0.7804, 0.8639, 0.7696, 0.8907, 0.07933, 0.1502, 0.07177, 0.08238, 0.2262, 0.2384, 0.3063, 0.3548, 0.05984, 0.06082, 0.04552, 0.02664, 0.0157, 0.08381, 0.1101, 0.04607, 0.04539, 0.04375, 0.04449, 0.04666, 0.05555, 0.05636, 0.05402, 0.05055, 0.07102, 0.1429, 0.03176, 0.9452, 0.6138, 0.2314, 0.7572, 0.8586, 0.9513, 0.8038, 0.8189, 0.1355, 0.06675, 0.1998, 0.3453, 0.0531, 0.009338]): _vg.add([_i], _w, 'REPLACE')
_vg = ob_playercharactermodel.vertex_groups.new(name='forearm.R')
for _i, _w in zip([239, 240, 241, 242, 263, 264, 267, 268, 269, 270, 271, 272, 273, 274, 275, 276, 277, 278, 279, 280, 281, 282, 283, 284, 285, 286, 287, 288, 289, 290, 291, 292, 293, 294, 295, 296, 297, 298, 379, 380, 388, 389, 390, 391, 392, 393, 394, 395, 396, 397], [0.2131, 0.1736, 0.2444, 0.2011, 0.02842, 0.04889, 0.1835, 0.1156, 0.2029, 0.1015, 0.6432, 0.654, 0.6606, 0.7508, 0.7234, 0.7145, 0.6519, 0.5982, 0.5012, 0.3927, 0.4597, 0.3015, 0.3149, 0.75, 0.7146, 0.4409, 0.4137, 0.4056, 0.4081, 0.4183, 0.4558, 0.4744, 0.4672, 0.4406, 1.0, 1.0, 1.0, 1.0, 0.1741, 0.2178, 0.007962, 0.009387, 0.162, 0.1649, 0.6783, 0.7792, 0.7532, 0.6151, 0.4278, 0.2644]): _vg.add([_i], _w, 'REPLACE')
_vg = ob_playercharactermodel.vertex_groups.new(name='hand.R')
_vg = ob_playercharactermodel.vertex_groups.new(name='palm.01.R')
for _i, _w in zip([239, 240, 241, 242, 271, 272, 273, 274, 275, 276, 277, 278, 279, 280, 281, 282, 283, 284, 285, 286, 287, 288, 289, 290, 291, 292, 293, 294, 379, 380, 392, 393, 394, 395, 396, 397], [0.4995, 0.4601, 0.4637, 0.4259, 0.2267, 0.1618, 0.2197, 0.1421, 0.02694, 0.02629, 0.006331, 0.01756, 0.3531, 0.4484, 0.414, 0.58, 0.5665, 0.1361, 0.1419, 0.4154, 0.4318, 0.4491, 0.4471, 0.4319, 0.3941, 0.3894, 0.3994, 0.4001, 0.4791, 0.4432, 0.1515, 0.1319, 0.02553, 0.001835, 0.4201, 0.6269]): _vg.add([_i], _w, 'REPLACE')
_vg = ob_playercharactermodel.vertex_groups.new(name='f_index.01.R')
for _i, _w in zip([239, 240, 241, 242, 279, 280, 281, 282, 283, 286, 379, 380, 396, 397], [0.1772, 0.2266, 0.1667, 0.1746, 0.00641, 0.04469, 0.00501, 0.03594, 0.02623, 0.02416, 0.2359, 0.1842, 0.03496, 0.03572]): _vg.add([_i], _w, 'REPLACE')
_vg = ob_playercharactermodel.vertex_groups.new(name='f_index.02.R')
_vg = ob_playercharactermodel.vertex_groups.new(name='f_index.03.R')
_vg = ob_playercharactermodel.vertex_groups.new(name='thumb.01.R')
for _i, _w in zip([287, 288, 289, 290, 291, 292, 293, 294], [0.06096, 0.054, 0.05283, 0.05489, 0.0311, 0.01884, 0.02079, 0.05932]): _vg.add([_i], _w, 'REPLACE')
_vg = ob_playercharactermodel.vertex_groups.new(name='thumb.02.R')
_vg = ob_playercharactermodel.vertex_groups.new(name='thumb.03.R')
_vg = ob_playercharactermodel.vertex_groups.new(name='palm.02.R')
for _i, _w in zip([239, 240, 241, 242, 379, 380], [0.03118, 0.05772, 0.04159, 0.08492, 0.03739, 0.06344]): _vg.add([_i], _w, 'REPLACE')
_vg = ob_playercharactermodel.vertex_groups.new(name='f_middle.01.R')
for _i, _w in zip([239, 240, 241, 242, 379, 380], [0.03118, 0.05772, 0.04159, 0.08492, 0.03739, 0.06344]): _vg.add([_i], _w, 'REPLACE')
_vg = ob_playercharactermodel.vertex_groups.new(name='f_middle.02.R')
_vg = ob_playercharactermodel.vertex_groups.new(name='f_middle.03.R')
_vg = ob_playercharactermodel.vertex_groups.new(name='palm.03.R')
_vg = ob_playercharactermodel.vertex_groups.new(name='f_ring.01.R')
_vg = ob_playercharactermodel.vertex_groups.new(name='f_ring.02.R')
_vg = ob_playercharactermodel.vertex_groups.new(name='f_ring.03.R')
_vg = ob_playercharactermodel.vertex_groups.new(name='palm.04.R')
_vg = ob_playercharactermodel.vertex_groups.new(name='f_pinky.01.R')
_vg = ob_playercharactermodel.vertex_groups.new(name='f_pinky.02.R')
_vg = ob_playercharactermodel.vertex_groups.new(name='f_pinky.03.R')
_vg = ob_playercharactermodel.vertex_groups.new(name='breast.L')
for _i, _w in zip([2, 8, 9, 10, 11, 12, 13, 14, 15, 16, 17, 18, 19, 20, 21, 23, 29, 31, 32, 33, 35, 58, 59, 61, 145, 146, 147, 150, 177, 179, 180, 182, 193, 247, 250, 345, 346], [0.05036, 0.2144, 0.2724, 0.01003, 0.231, 0.05328, 0.09082, 0.7607, 0.8662, 0.08063, 0.006141, 0.5357, 0.6547, 0.0778, 0.092, 0.02696, 0.00243, 0.002507, 0.6303, 0.1918, 0.06314, 0.08885, 0.006749, 0.05314, 0.01598, 0.3538, 0.04256, 0.07051, 0.8082, 0.3374, 0.6976, 0.09083, 0.0941, 0.06496, 0.003106, 0.1437, 0.02057]): _vg.add([_i], _w, 'REPLACE')
_vg = ob_playercharactermodel.vertex_groups.new(name='breast.R')
for _i, _w in zip([10, 11, 23, 32, 35, 146, 147, 225, 227, 228, 229, 230, 231, 232, 233, 234, 235, 236, 237, 238, 244, 246, 247, 248, 250, 263, 264, 266, 344, 345, 346, 349, 373, 375, 376, 378, 388], [0.01003, 0.231, 0.02696, 0.06496, 0.003106, 0.1437, 0.02057, 0.05036, 0.2144, 0.2724, 0.05328, 0.09082, 0.7607, 0.8662, 0.08063, 0.006141, 0.5357, 0.6547, 0.0778, 0.092, 0.00243, 0.002507, 0.6303, 0.1918, 0.06314, 0.08885, 0.006749, 0.05314, 0.01598, 0.3538, 0.04256, 0.07051, 0.8082, 0.3374, 0.6976, 0.09083, 0.0941]): _vg.add([_i], _w, 'REPLACE')
_vg = ob_playercharactermodel.vertex_groups.new(name='pelvis.L')
for _i, _w in zip([1, 3, 4, 6, 11, 14, 15, 20, 21, 23, 28, 30, 32, 34, 35, 36, 37, 38, 39, 40, 41, 98, 99, 100, 101, 102, 103, 108, 144, 146, 147, 148, 151, 152, 153, 162, 163, 175, 176, 177, 180, 182, 186, 187, 205, 221, 226, 238, 243, 245, 250, 252, 253, 304, 305, 306, 343, 345, 346, 347, 351, 352, 361, 362, 382, 416], [0.08731, 0.2339, 0.143, 0.131, 0.0542, 0.000909, 0.004102, 0.6412, 0.7727, 0.3058, 0.113, 0.08998, 0.05168, 0.1653, 0.5722, 0.7185, 0.8199, 0.05783, 0.3956, 0.6209, 0.5727, 0.3009, 0.6986, 0.3205, 0.3104, 0.4645, 0.4997, 0.006551, 0.1168, 0.05882, 0.3878, 0.1362, 0.03609, 0.1954, 0.4819, 0.3599, 0.3209, 0.1818, 0.06998, 0.09911, 0.004312, 0.8151, 0.02292, 0.9457, 0.7673, 0.06316, 0.02538, 0.02449, 0.07072, 0.06562, 0.1365, 0.03085, 0.1797, 0.03017, 0.165, 0.0746, 0.1079, 0.02299, 0.2291, 0.1106, 0.02115, 0.3075, 0.2546, 0.2749, 0.01957, 0.06158]): _vg.add([_i], _w, 'REPLACE')
_vg = ob_playercharactermodel.vertex_groups.new(name='pelvis.R')
for _i, _w in zip([3, 4, 6, 11, 21, 23, 28, 30, 35, 37, 38, 39, 40, 99, 100, 101, 102, 103, 144, 146, 147, 148, 152, 153, 162, 163, 176, 186, 221, 224, 226, 231, 232, 237, 238, 243, 245, 247, 249, 250, 251, 252, 253, 254, 303, 304, 305, 306, 311, 343, 345, 346, 347, 350, 351, 352, 361, 362, 372, 373, 376, 378, 382, 383, 400, 416], [0.02538, 0.143, 0.131, 0.0542, 0.02449, 0.3058, 0.07072, 0.06562, 0.1365, 0.03085, 0.05783, 0.3956, 0.1797, 0.03017, 0.3205, 0.3104, 0.165, 0.0746, 0.1079, 0.02299, 0.2291, 0.1106, 0.02115, 0.3075, 0.2546, 0.2749, 0.06998, 0.01957, 0.06158, 0.08731, 0.2339, 0.000909, 0.004102, 0.6412, 0.7727, 0.113, 0.08998, 0.05168, 0.1653, 0.5722, 0.7185, 0.8199, 0.6209, 0.5727, 0.3009, 0.6986, 0.4645, 0.4997, 0.006551, 0.1168, 0.05882, 0.3878, 0.1362, 0.03609, 0.1954, 0.4819, 0.3599, 0.3209, 0.1818, 0.09911, 0.004312, 0.8151, 0.02292, 0.9457, 0.7673, 0.06316]): _vg.add([_i], _w, 'REPLACE')
_vg = ob_playercharactermodel.vertex_groups.new(name='thigh.L')
for _i, _w in zip([1, 3, 4, 6, 20, 28, 30, 36, 37, 39, 40, 41, 94, 95, 96, 97, 98, 99, 101, 102, 103, 105, 106, 107, 108, 109, 110, 111, 116, 117, 132, 133, 134, 135, 144, 148, 152, 153, 162, 163, 175, 176, 186, 187, 203, 204, 205, 206, 207, 208, 209, 216, 217, 221, 226, 243, 245, 253, 305, 313, 343, 347, 352, 361, 382, 416], [0.8766, 0.6826, 0.2878, 0.3617, 0.01679, 0.6311, 0.7342, 0.196, 0.07986, 0.05955, 0.07839, 0.0786, 0.9831, 0.9839, 0.961, 0.9292, 0.6586, 0.2177, 0.1781, 0.2506, 0.2914, 0.1107, 0.2159, 0.2499, 0.9529, 0.9708, 0.9434, 0.9701, 0.006545, 0.01518, 0.6798, 0.8914, 0.902, 0.7913, 0.5107, 0.4286, 0.007234, 0.069, 0.2093, 0.1066, 0.8009, 0.4109, 0.775, 0.02117, 0.9813, 0.9899, 0.2149, 0.1581, 0.1846, 0.9815, 0.9791, 0.8628, 0.8634, 0.5346, 0.02, 0.172, 0.02901, 0.01774, 0.09366, 0.01093, 0.156, 0.3098, 0.04957, 0.1533, 0.1267, 0.3003]): _vg.add([_i], _w, 'REPLACE')
_vg = ob_playercharactermodel.vertex_groups.new(name='shin.L')
for _i, _w in zip([96, 97, 104, 105, 106, 107, 112, 113, 114, 115, 116, 117, 118, 119, 120, 121, 122, 123, 126, 127, 132, 133, 134, 135, 206, 207, 210, 211, 212, 213, 214, 215, 216, 217], [0.02151, 0.06935, 0.9866, 0.8889, 0.7834, 0.7496, 0.05173, 0.06716, 0.108, 0.189, 0.9682, 0.9654, 0.9936, 0.9829, 0.9403, 0.9926, 0.9639, 0.9065, 0.02562, 0.06362, 0.3197, 0.1082, 0.09696, 0.2078, 0.8413, 0.8153, 0.09626, 0.2989, 0.975, 0.9763, 0.9403, 0.9863, 0.1364, 0.1366]): _vg.add([_i], _w, 'REPLACE')
_vg = ob_playercharactermodel.vertex_groups.new(name='foot.L')
for _i, _w in zip([112, 113, 114, 115, 123, 124, 125, 126, 127, 128, 129, 130, 131, 210, 211, 214], [0.9121, 0.7809, 0.1531, 0.2417, 0.07787, 0.9709, 0.8513, 0.9473, 0.8652, 0.05917, 0.1708, 0.06115, 0.1527, 0.2546, 0.4774, 0.0182]): _vg.add([_i], _w, 'REPLACE')
_vg = ob_playercharactermodel.vertex_groups.new(name='toe.L')
for _i, _w in zip([125, 127, 128, 129, 130, 131], [0.1073, 0.04039, 0.9401, 0.8205, 0.9363, 0.8378]): _vg.add([_i], _w, 'REPLACE')
_vg = ob_playercharactermodel.vertex_groups.new(name='heel.02.L')
for _i, _w in zip([112, 113, 114, 115, 120, 127, 210, 211], [0.01554, 0.1344, 0.7368, 0.568, 0.02102, 0.001927, 0.6445, 0.2222]): _vg.add([_i], _w, 'REPLACE')
_vg = ob_playercharactermodel.vertex_groups.new(name='thigh.R')
for _i, _w in zip([3, 4, 6, 28, 30, 39, 40, 101, 102, 110, 144, 148, 153, 162, 176, 186, 221, 224, 226, 237, 243, 245, 251, 252, 253, 254, 299, 300, 301, 302, 303, 304, 305, 306, 308, 309, 310, 311, 312, 313, 314, 319, 320, 335, 336, 337, 338, 343, 347, 351, 352, 361, 362, 372, 382, 383, 398, 399, 400, 401, 402, 403, 404, 411, 412, 416], [0.02, 0.2878, 0.3617, 0.172, 0.02901, 0.05955, 0.01774, 0.1781, 0.09366, 0.01093, 0.156, 0.3098, 0.04957, 0.1533, 0.4109, 0.1267, 0.3003, 0.8766, 0.6826, 0.01679, 0.6311, 0.7342, 0.196, 0.07986, 0.07839, 0.0786, 0.9831, 0.9839, 0.961, 0.9292, 0.6586, 0.2177, 0.2506, 0.2914, 0.1107, 0.2159, 0.2499, 0.9529, 0.9708, 0.9434, 0.9701, 0.006545, 0.01518, 0.6798, 0.8914, 0.902, 0.7913, 0.5107, 0.4286, 0.007234, 0.069, 0.2093, 0.1066, 0.8009, 0.775, 0.02117, 0.9813, 0.9899, 0.2149, 0.1581, 0.1846, 0.9815, 0.9791, 0.8628, 0.8634, 0.5346]): _vg.add([_i], _w, 'REPLACE')
_vg = ob_playercharactermodel.vertex_groups.new(name='shin.R')
for _i, _w in zip([301, 302, 307, 308, 309, 310, 315, 316, 317, 318, 319, 320, 321, 322, 323, 324, 325, 326, 329, 330, 335, 336, 337, 338, 401, 402, 405, 406, 407, 408, 409, 410, 411, 412], [0.02151, 0.06935, 0.9866, 0.8889, 0.7834, 0.7496, 0.05173, 0.06716, 0.108, 0.189, 0.9682, 0.9654, 0.9936, 0.9829, 0.9403, 0.9926, 0.9639, 0.9065, 0.02562, 0.06362, 0.3197, 0.1082, 0.09696, 0.2078, 0.8413, 0.8153, 0.09626, 0.2989, 0.975, 0.9763, 0.9403, 0.9863, 0.1364, 0.1366]): _vg.add([_i], _w, 'REPLACE')
_vg = ob_playercharactermodel.vertex_groups.new(name='foot.R')
for _i, _w in zip([315, 316, 317, 318, 326, 327, 328, 329, 330, 331, 332, 333, 334, 405, 406, 409], [0.9121, 0.7809, 0.1531, 0.2417, 0.07787, 0.9709, 0.8513, 0.9473, 0.8652, 0.05917, 0.1708, 0.06115, 0.1527, 0.2546, 0.4774, 0.0182]): _vg.add([_i], _w, 'REPLACE')
_vg = ob_playercharactermodel.vertex_groups.new(name='toe.R')
for _i, _w in zip([328, 330, 331, 332, 333, 334], [0.1073, 0.04039, 0.9401, 0.8205, 0.9363, 0.8378]): _vg.add([_i], _w, 'REPLACE')
_vg = ob_playercharactermodel.vertex_groups.new(name='heel.02.R')
for _i, _w in zip([0, 2, 3, 8, 9, 10, 12, 13, 14, 15, 16, 17, 18, 19, 21, 29, 31, 33, 37, 58, 59, 60, 61, 62, 63, 64, 65, 66, 67, 68, 70, 71, 72, 73, 79, 80, 96, 97, 104, 105, 106, 107, 109, 116, 117, 118, 119, 132, 135, 150, 174, 177, 178, 179, 180, 181, 182, 185, 187, 193, 194, 195, 196, 197, 198, 199, 200, 203, 204, 206, 207, 209, 212, 213, 216, 217, 237, 249, 251, 301, 302, 309, 310, 312, 315, 316, 317, 318, 319, 320, 321, 322, 323, 324, 326, 327, 328, 329, 330, 335, 338, 350, 378, 398, 401, 405, 406, 407, 408, 410, 411], [0.02131, 0.0183, 0.0, 0.003313, 0.001685, 0.0, 0.002695, 0.0, 0.03368, 0.000893, 0.002562, 0.002118, 0.0001491, 0.006023, 0.0, 0.03078, 0.0, 0.0, 0.0, 4.329e-06, 2.004e-07, 0.0, 0.007201, 2.203e-05, 0.003183, 0.004698, 0.001026, 0.0, 0.0, 0.0, 4.831e-05, 0.0, 1.455e-05, 0.00874, 0.0, 0.0, 0.00292, 0.05951, 0.009801, 0.02335, 0.01442, 0.2241, 0.0, 0.0009483, 0.004287, 0.0, 0.0, 0.000222, 0.0, 0.0, 0.05537, 0.02633, 0.003357, 0.0002597, 0.001019, 0.007926, 0.0, 0.0, 0.0, 0.0008531, 8.498e-06, 0.01412, 0.0001354, 0.0, 0.0, 0.0, 0.001895, 0.0, 0.0004682, 0.0008408, 0.3755, 0.0, 0.0, 8.12e-06, 0.06727, 0.1479, 0.0, 0.0, 0.0, 0.0, 0.0, 0.0, 0.0, 0.0, 0.003222, 0.01668, 0.0009327, 0.0001366, 0.0, 0.0, 0.0, 0.0, 0.02102, 0.0, 0.0, 0.0, 0.0, 0.0, 0.001716, 0.0, 0.0, 0.0, 0.0, 0.0, 0.0, 0.003219, 0.004666, 0.0, 0.0, 0.0, 0.0]): _vg.add([_i], _w, 'REPLACE')
_m = ob_playercharactermodel.modifiers.new('Subdivision', 'SUBSURF')
_m.levels = 2
_m = ob_playercharactermodel.modifiers.new('Armature', 'ARMATURE')
_m = ob_playercharactermodel.modifiers.new('Armature.001', 'ARMATURE')
_m = ob_playercharactermodel.modifiers.new('Armature.002', 'ARMATURE')
_m.object = ob_armature
ob_light.location = (4.076, 1.005, 5.904)
ob_light.rotation_euler = (0.6503, 0.05522, 1.866)
ob_light.lock_rotations_4d = False
ob_light.empty_display_type = 'ARROWS'
ob_light.color = (0.0, 0.0, 0.0, 0.0)
ob_light.lineart.crease_threshold = 0.0
ob_camera.location = (7.359, -6.926, 4.958)
ob_camera.rotation_euler = (1.109, 0.0, 0.8149)
ob_camera.lock_rotations_4d = False
ob_camera.empty_display_type = 'ARROWS'
ob_camera.color = (0.0, 0.0, 0.0, 0.0)
ob_camera.display_type = 'WIRE'
ob_camera.lineart.crease_threshold = 0.0
ob_empty.location = (0.5768, 10.0, 0.0)
ob_empty.rotation_euler = (1.571, 0.0, 0.0)
ob_empty.scale = (0.6, 0.6, 1.0)
ob_empty.empty_display_type = 'IMAGE'
ob_empty.empty_display_size = 5.0
ob_empty_001.location = (-10.0, -0.7254, 0.0)
ob_empty_001.rotation_euler = (1.571, 0.0, 1.571)
ob_empty_001.scale = (0.6, 0.6, 1.0)
ob_empty_001.empty_display_type = 'IMAGE'
ob_empty_001.empty_display_size = 5.0
ob_armature.location = (0.0, 0.0, 0.0)
ob_armature.show_in_front = True

# ---- collection membership
col_collection.objects.link(ob_playercharactermodel)
col_collection.objects.link(ob_light)
col_collection.objects.link(ob_camera)
col_collection.objects.link(ob_empty)
col_collection.objects.link(ob_empty_001)
col_collection.objects.link(ob_armature)
def _layer_coll(name, lc=None):
    lc = lc or bpy.context.view_layer.layer_collection
    for c in lc.children:
        if c.name == name: return c
        r = _layer_coll(name, c)
        if r: return r
_layer_coll('WGTS_rig.001').exclude = True

# ---- scene / render settings (as saved in the file)
scene.camera = ob_camera
scene.frame_start = 1; scene.frame_end = 250; scene.frame_set(1)
scene.render.engine = 'BLENDER_EEVEE_NEXT'
bpy.context.view_layer.update()
